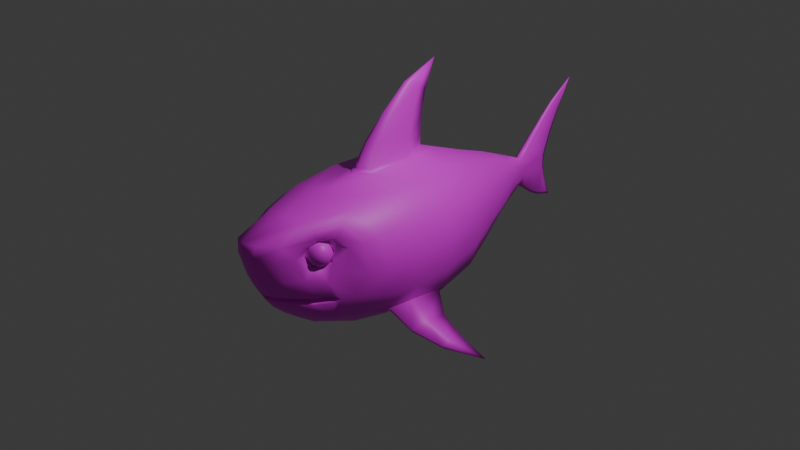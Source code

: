 # Source: shark_17_animation.blend  (saved by Blender 4.4.30; exported with 4.5.12 LTS)
import bpy
from mathutils import Matrix  # noqa: F401  (used for matrix-valued properties, if any)

bpy.ops.wm.read_factory_settings(use_empty=True)
scene = bpy.context.scene
scene.name = 'Scene'

# ---- collections
col_collection = bpy.data.collections.new('Collection'); scene.collection.children.link(col_collection)

# ---- images (referenced by path relative to the original .blend; pixels are not part of the script)
import os
ASSET_DIR = os.environ.get("B2B_ASSET_DIR", "")  # directory of the original .blend (textures are referenced by path, not embedded)
HERE = os.path.dirname(os.path.abspath(__file__))  # packed textures are extracted next to this script under _unpacked/

def load_image(name, relpath, width, height, colorspace="sRGB"):
    """Load a texture the original file referenced (path relative to the .blend, or extracted next to this script)."""
    p = next((c for c in (os.path.join(HERE, relpath), os.path.join(ASSET_DIR, relpath)) if relpath and os.path.exists(c)), "")
    if p:
        img = bpy.data.images.load(p, check_existing=True)
        img.name = name
    else:  # same state as the original file: an image datablock whose file is absent (Cycles renders it pink)
        img = bpy.data.images.new(name, width, height)
        img.source = "FILE"
        img.filepath = "//" + (relpath or name)
    img.colorspace_settings.name = colorspace
    return img
img_shark_001 = load_image('Shark.001', 'Shark.002.png', 1024, 1024, 'sRGB')

# ---- materials (node trees are filled in below, after node groups)
mat_material_002 = bpy.data.materials.new('Material.002')
mat_material_003 = bpy.data.materials.new('Material.003')

# ---- material node trees
mat_material_002.use_nodes = True; mat_material_002.node_tree.nodes.clear()
_N = mat_material_002.node_tree.nodes; _L = mat_material_002.node_tree.links
n0 = _N.new('ShaderNodeOutputMaterial'); n0.name = 'Material Output'; n0.location = (315, 324)
n1 = _N.new('ShaderNodeTexImage'); n1.name = 'Image Texture'; n1.location = (-302, 380)
n1.image = img_shark_001
n2 = _N.new('ShaderNodeBsdfPrincipled'); n2.name = 'Principled BSDF'; n2.location = (25, 449)
_L.new(n1.outputs[0], n2.inputs[0])
_L.new(n2.outputs[0], n0.inputs[0])
n0.is_active_output = True
mat_material_003.use_nodes = True; mat_material_003.node_tree.nodes.clear()
_N = mat_material_003.node_tree.nodes; _L = mat_material_003.node_tree.links
n0 = _N.new('ShaderNodeBsdfPrincipled'); n0.name = 'Principled BSDF'; n0.location = (10, 300)
n1 = _N.new('ShaderNodeOutputMaterial'); n1.name = 'Material Output'; n1.location = (300, 300)
n2 = _N.new('ShaderNodeTexImage'); n2.name = 'Image Texture'; n2.location = (-314, 325)
n2.image = img_shark_001
_L.new(n0.outputs[0], n1.inputs[0])
_L.new(n2.outputs[0], n0.inputs[0])
n1.is_active_output = True

# ---- world
world_world = bpy.data.worlds.new('World'); scene.world = world_world
world_world.use_nodes = True; world_world.node_tree.nodes.clear()
_N = world_world.node_tree.nodes; _L = world_world.node_tree.links
n0 = _N.new('ShaderNodeOutputWorld'); n0.name = 'World Output'; n0.location = (300, 300)
n1 = _N.new('ShaderNodeBackground'); n1.name = 'Background'; n1.location = (10, 300)
n1.inputs[0].default_value = (0.05088, 0.05088, 0.05088, 1.0)
_L.new(n1.outputs[0], n0.inputs[0])
n0.is_active_output = True
world_world.color = (0.05088, 0.05088, 0.05088)
world_world.sun_shadow_jitter_overblur = 0.0

# ---- cameras
cam_camera = bpy.data.cameras.new('Camera')
cam_camera.clip_end = 100.0
cam_camera.ortho_scale = 7.314

# ---- lights
light_light = bpy.data.lights.new('Light', 'POINT')
light_light.energy = 1000.0
light_light.shadow_soft_size = 0.1

# ---- meshes
me_cube_001 = bpy.data.meshes.new('Cube.001')
me_cube_001.from_pydata([(0.04514, 1.801, 0.1142), (0.04837, 1.804, -0.1548), (0.3125, -1.433, 0.2998), (0.2559, -1.536, -0.3264), (0.0, 1.8, -0.1763), (0.0, -1.927, 0.4123), (0.0, -1.624, -0.373), (0.0, 1.8, 0.1454), (0.6605, 0.002534, 0.3583), (0.6528, 0.002529, -0.5266), (0.0, 0.00242, -0.776), (0.0, 0.4713, 1.605), (0.3613, -1.424, 0.1163), (0.0, -1.845, 0.004383), (0.6617, -0.4961, 0.3619), (0.0, -0.4885, -0.801), (0.02996, 0.116, 1.432), (1.104, -0.3867, -0.7733), (0.5624, 0.4695, -0.4747), (0.4219, 0.8496, -0.3692), (0.4284, 0.8497, 0.2644), (0.5577, 0.4695, 0.3128), (0.0, 0.8487, -0.5205), (0.0, 0.4687, -0.6556), (0.0, 0.8533, 0.5159), (0.0, 0.4686, 0.661), (0.1336, -1.599, -0.3609), (0.1273, -1.879, 0.3975), (0.4109, 0.004409, 0.6027), (0.3002, 0.002252, -0.7482), (0.118, -1.811, -0.001283), (0.4329, -0.4923, 0.5962), (0.2941, -0.4748, -0.787), (0.2169, 0.8482, -0.4968), (0.2741, 0.4691, -0.6299), (0.2371, 0.8539, 0.4371), (0.3265, 0.4709, 0.5474), (0.2639, 1.22, -0.2765), (0.138, 1.55, -0.2034), (0.1353, 1.55, 0.1481), (0.2738, 1.218, 0.1993), (0.0, 1.548, -0.2597), (0.0, 1.218, -0.3717), (0.0, 1.223, 0.387), (0.0, 1.553, 0.251), (0.08618, 1.549, -0.2416), (0.1433, 1.219, -0.3495), (0.08204, 1.551, 0.2022), (0.1474, 1.223, 0.3158), (0.3671, -1.242, 0.3148), (0.6323, -0.8414, 0.3329), (0.0, -0.8514, -0.7528), (0.0, -1.313, -0.5993), (0.0, -0.9896, 0.6389), (0.4403, -1.258, -0.442), (0.583, -0.8107, -0.5081), (0.4405, -1.244, 0.1345), (0.3922, -0.9777, 0.5546), (0.2522, -0.8384, -0.742), (0.1941, -1.299, -0.5838), (0.3076, -1.502, 0.3217), (0.3436, -1.491, -0.008027), (0.4488, -1.196, 0.3647), (0.5375, -1.158, 0.05135), (0.1111, -1.895, 0.2625), (0.291, -1.552, 0.2113), (0.0, -1.924, 0.2673), (0.308, -1.466, 0.2113), (0.4552, -1.325, -0.04034), (0.4041, -1.331, 0.08432), (0.5241, -1.122, 0.2642), (0.4278, -1.209, 0.235), (0.3418, -1.342, 0.3389), (0.3769, -1.341, 0.3792), (0.2149, -1.427, 0.5099), (0.0, -1.441, 0.5364), (0.257, -1.669, -0.00249), (0.2437, -1.672, 0.3526), (0.2334, -1.722, 0.2254), (0.597, -1.007, 0.3037), (0.3399, -1.396, 0.4457), (0.1614, -1.469, -0.4751), (0.4537, -1.128, 0.4598), (0.3564, -1.426, -0.3894), (0.5999, -1.093, -0.2334), (0.0, -1.496, -0.4897), (0.05456, 1.855, 0.02979), (0.05571, 1.856, -0.07033), (0.7564, 0.002554, 0.02983), (0.7309, 0.002555, -0.2791), (0.7663, -0.4819, 0.02418), (0.765, -0.4796, -0.2799), (0.4767, 0.8504, -0.1807), (0.476, 0.8504, 0.04238), (0.6325, 0.4696, -0.2322), (0.6252, 0.4696, 0.03838), (0.1711, 1.552, -0.08745), (0.1672, 1.553, 0.0358), (0.3276, 1.221, 0.03912), (0.3311, 1.221, -0.1259), (0.7261, -0.8124, 0.01066), (0.701, -0.8078, -0.2702), (0.6513, -0.9994, 0.008502), (0.0, -1.573, -0.245), (0.0, -1.275, -0.2457), (0.0, -1.245, -0.2266), (0.0, -1.441, -0.2459), (0.0, -1.593, -0.1964), (0.0, -1.29, -0.1959), (0.0, -1.449, -0.1958), (0.1277, -1.674, -0.2566), (0.1279, -1.669, -0.2442), (0.1249, -1.697, -0.1971), (0.1245, -1.718, -0.1848), (0.2685, -1.598, -0.1835), (0.2522, -1.593, -0.1964), (0.2503, -1.573, -0.245), (0.2656, -1.567, -0.258), (0.0, -1.71, -0.256), (0.0, -1.704, -0.2439), (0.0, -1.733, -0.1971), (0.0, -1.753, -0.1846), (0.4894, -1.293, -0.1826), (0.4757, -1.29, -0.1959), (0.4752, -1.275, -0.2457), (0.4881, -1.274, -0.2598), (0.4915, -1.245, -0.2266), (0.5188, -1.227, -0.2298), (0.3974, -1.44, -0.2596), (0.3849, -1.441, -0.2459), (0.3848, -1.449, -0.1958), (0.3975, -1.452, -0.1826), (0.0, 2.019, 0.3836), (0.03279, 2.039, 0.3679), (0.03437, 2.062, -0.3265), (0.0, 2.046, -0.3494), (0.0, 2.249, -0.07961), (0.0, 2.261, 0.07011), (0.02903, 2.19, 0.07059), (0.02771, 2.193, -0.07679), (0.0, 2.377, -0.4668), (0.0, 2.623, 0.8957), (0.006206, 2.58, 0.8404), (0.01333, 2.328, -0.4222), (0.04214, 2.019, -0.07346), (0.0, 1.894, 0.2512), (0.04215, 2.02, 0.04727), (0.0, 1.908, -0.249), (0.04213, 1.923, -0.233), (0.03977, 1.912, 0.2356), (0.02605, 2.18, 0.5149), (0.02138, 2.299, 0.3491), (0.0, 2.342, 0.3091), (0.0, 2.161, 0.5325), (0.0, 2.319, 0.6804), (0.01808, 2.338, 0.6672), (0.0, 2.455, 0.5596), (0.01469, 2.425, 0.5824), (0.02035, 2.254, -0.2648), (0.0, 2.298, -0.2598), (0.02481, 2.191, -0.3886), (0.0, 2.18, -0.416), (0.0, 0.3526, 1.298), (0.03936, 0.2241, 1.364), (0.0, 0.06704, 1.442), (0.05955, -0.1598, 1.164), (0.07389, 0.101, 1.104), (0.0, 0.2988, 1.045), (0.0, -0.2164, 1.194), (0.08615, -0.3674, 0.9236), (0.0, -0.4304, 0.9494), (0.1035, 0.009908, 0.8698), (0.0, 0.2893, 0.8228), (0.1438, -0.001231, 0.6878), (0.124, -0.000292, 0.7297), (0.0, 0.2895, 0.7314), (0.1736, -0.9804, 0.6131), (0.0, -0.6405, 0.6884), (0.0, -0.5589, 0.7281), (0.1121, -0.4744, 0.7175), (0.1319, -0.4856, 0.6772), (0.8575, -0.1957, -0.6773), (1.363, -0.1377, -0.9777), (0.8713, -0.4695, -0.6196), (1.1, -0.1966, -0.8142), (0.8485, -0.4342, -0.7352), (1.104, -0.3351, -0.8564), (0.5408, -0.4762, -0.6024), (0.5691, -0.4743, -0.5983), (0.6757, -0.4775, -0.4568), (0.6821, -0.477, -0.4764), (0.6629, -0.07667, -0.5346), (1.103, -0.464, -0.8122), (1.103, -0.4567, -0.8338), (0.8438, -0.625, -0.6795), (0.8398, -0.6199, -0.6993), (0.6018, -0.6915, -0.5311), (0.6177, -0.6913, -0.5141), (0.1782, -1.372, 0.165), (0.2198, -1.341, 0.09305), (0.2619, -1.178, 0.1829), (0.2714, -1.205, 0.1068), (0.1967, -1.278, 0.2616), (0.2159, -1.203, 0.2433), (0.254, -1.271, 0.06881), (0.1793, -1.348, 0.232), (-0.04514, 1.801, 0.1142), (-0.04837, 1.804, -0.1548), (-0.3125, -1.433, 0.2998), (-0.2559, -1.536, -0.3264), (-0.6605, 0.002534, 0.3583), (-0.6528, 0.002529, -0.5266), (-0.3613, -1.424, 0.1163), (-0.6617, -0.4961, 0.3619), (-0.02996, 0.116, 1.432), (-1.104, -0.3867, -0.7733), (-0.5624, 0.4695, -0.4747), (-0.4219, 0.8496, -0.3692), (-0.4284, 0.8497, 0.2644), (-0.5577, 0.4695, 0.3128), (-0.1336, -1.599, -0.3609), (-0.1273, -1.879, 0.3975), (-0.4109, 0.004409, 0.6027), (-0.3002, 0.002252, -0.7482), (-0.118, -1.811, -0.001283), (-0.4329, -0.4923, 0.5962), (-0.2941, -0.4748, -0.787), (-0.2169, 0.8482, -0.4968), (-0.2741, 0.4691, -0.6299), (-0.2371, 0.8539, 0.4371), (-0.3265, 0.4709, 0.5474), (-0.2639, 1.22, -0.2765), (-0.138, 1.55, -0.2034), (-0.1353, 1.55, 0.1481), (-0.2738, 1.218, 0.1993), (-0.08618, 1.549, -0.2416), (-0.1433, 1.219, -0.3495), (-0.08204, 1.551, 0.2022), (-0.1474, 1.223, 0.3158), (-0.3671, -1.242, 0.3148), (-0.6323, -0.8414, 0.3329), (-0.4403, -1.258, -0.442), (-0.583, -0.8107, -0.5081), (-0.4405, -1.244, 0.1345), (-0.3922, -0.9777, 0.5546), (-0.2522, -0.8384, -0.742), (-0.1941, -1.299, -0.5838), (-0.3076, -1.502, 0.3217), (-0.3436, -1.491, -0.008027), (-0.4488, -1.196, 0.3647), (-0.5375, -1.158, 0.05135), (-0.1111, -1.895, 0.2625), (-0.291, -1.552, 0.2113), (-0.308, -1.466, 0.2113), (-0.4552, -1.325, -0.04034), (-0.4041, -1.331, 0.08432), (-0.5241, -1.122, 0.2642), (-0.4278, -1.209, 0.235), (-0.3418, -1.342, 0.3389), (-0.3769, -1.341, 0.3792), (-0.2149, -1.427, 0.5099), (-0.257, -1.669, -0.00249), (-0.2437, -1.672, 0.3526), (-0.2334, -1.722, 0.2254), (-0.597, -1.007, 0.3037), (-0.3399, -1.396, 0.4457), (-0.1614, -1.469, -0.4751), (-0.4537, -1.128, 0.4598), (-0.3564, -1.426, -0.3894), (-0.5999, -1.093, -0.2334), (-0.05456, 1.855, 0.02979), (-0.05571, 1.856, -0.07033), (-0.7564, 0.002554, 0.02983), (-0.7309, 0.002555, -0.2791), (-0.7663, -0.4819, 0.02418), (-0.765, -0.4796, -0.2799), (-0.4767, 0.8504, -0.1807), (-0.476, 0.8504, 0.04238), (-0.6325, 0.4696, -0.2322), (-0.6252, 0.4696, 0.03838), (-0.1711, 1.552, -0.08745), (-0.1672, 1.553, 0.0358), (-0.3276, 1.221, 0.03912), (-0.3311, 1.221, -0.1259), (-0.7261, -0.8124, 0.01066), (-0.701, -0.8078, -0.2702), (-0.6513, -0.9994, 0.008502), (-0.1277, -1.674, -0.2566), (-0.1279, -1.669, -0.2442), (-0.1249, -1.697, -0.1971), (-0.1245, -1.718, -0.1848), (-0.2685, -1.598, -0.1835), (-0.2522, -1.593, -0.1964), (-0.2503, -1.573, -0.245), (-0.2656, -1.567, -0.258), (-0.4894, -1.293, -0.1826), (-0.4757, -1.29, -0.1959), (-0.4752, -1.275, -0.2457), (-0.4881, -1.274, -0.2598), (-0.4915, -1.245, -0.2266), (-0.5188, -1.227, -0.2298), (-0.3974, -1.44, -0.2596), (-0.3849, -1.441, -0.2459), (-0.3848, -1.449, -0.1958), (-0.3975, -1.452, -0.1826), (-0.03279, 2.039, 0.3679), (-0.03437, 2.062, -0.3265), (-0.02903, 2.19, 0.07059), (-0.02771, 2.193, -0.07679), (-0.006206, 2.58, 0.8404), (-0.01333, 2.328, -0.4222), (-0.04214, 2.019, -0.07346), (-0.04215, 2.02, 0.04727), (-0.04213, 1.923, -0.233), (-0.03977, 1.912, 0.2356), (-0.02605, 2.18, 0.5149), (-0.02138, 2.299, 0.3491), (-0.01808, 2.338, 0.6672), (-0.01469, 2.425, 0.5824), (-0.02035, 2.254, -0.2648), (-0.02481, 2.191, -0.3886), (-0.03936, 0.2241, 1.364), (-0.05955, -0.1598, 1.164), (-0.07389, 0.101, 1.104), (-0.08615, -0.3674, 0.9236), (-0.1035, 0.009908, 0.8698), (-0.1438, -0.001231, 0.6878), (-0.124, -0.000292, 0.7297), (-0.1736, -0.9804, 0.6131), (-0.1121, -0.4744, 0.7175), (-0.1319, -0.4856, 0.6772), (-0.8575, -0.1957, -0.6773), (-1.363, -0.1377, -0.9777), (-0.8713, -0.4695, -0.6196), (-1.1, -0.1966, -0.8142), (-0.8485, -0.4342, -0.7352), (-1.104, -0.3351, -0.8564), (-0.5408, -0.4762, -0.6024), (-0.5691, -0.4743, -0.5983), (-0.6757, -0.4775, -0.4568), (-0.6821, -0.477, -0.4764), (-0.6629, -0.07667, -0.5346), (-1.103, -0.464, -0.8122), (-1.103, -0.4567, -0.8338), (-0.8438, -0.625, -0.6795), (-0.8398, -0.6199, -0.6993), (-0.6018, -0.6915, -0.5311), (-0.6177, -0.6913, -0.5141), (-0.1782, -1.372, 0.165), (-0.2198, -1.341, 0.09305), (-0.2619, -1.178, 0.1829), (-0.2714, -1.205, 0.1068), (-0.1967, -1.278, 0.2616), (-0.2159, -1.203, 0.2433), (-0.254, -1.271, 0.06881), (-0.1793, -1.348, 0.232), (0.4501, -1.345, 0.173), (0.4407, -1.302, 0.1417), (0.4129, -1.26, 0.1208), (0.3708, -1.226, 0.1134), (0.4311, -1.378, 0.1565), (0.4055, -1.361, 0.1112), (0.3669, -1.338, 0.08097), (0.3211, -1.31, 0.07035), (0.4117, -1.41, 0.1713), (0.3697, -1.422, 0.1385), (0.3201, -1.417, 0.1167), (0.2704, -1.396, 0.109), (0.4033, -1.425, 0.2087), (0.3542, -1.448, 0.2076), (0.2999, -1.451, 0.207), (0.2485, -1.433, 0.2067), (0.4108, -1.412, 0.2468), (0.3681, -1.425, 0.2781), (0.318, -1.42, 0.299), (0.2681, -1.4, 0.3063), (0.4298, -1.38, 0.2633), (0.4033, -1.365, 0.3085), (0.364, -1.343, 0.3388), (0.3179, -1.316, 0.3494), (0.4492, -1.347, 0.2485), (0.4391, -1.305, 0.2812), (0.4108, -1.264, 0.3031), (0.3685, -1.23, 0.3108), (0.4396, -1.384, 0.2099), (0.4576, -1.333, 0.2111), (0.4546, -1.278, 0.2121), (0.431, -1.229, 0.2128), (0.3904, -1.193, 0.213), (-0.4501, -1.345, 0.173), (-0.4407, -1.302, 0.1417), (-0.4129, -1.26, 0.1208), (-0.3708, -1.226, 0.1134), (-0.4311, -1.378, 0.1565), (-0.4055, -1.361, 0.1112), (-0.3669, -1.338, 0.08097), (-0.3211, -1.31, 0.07035), (-0.4117, -1.41, 0.1713), (-0.3697, -1.422, 0.1385), (-0.3201, -1.417, 0.1167), (-0.2704, -1.396, 0.109), (-0.4033, -1.425, 0.2087), (-0.3542, -1.448, 0.2076), (-0.2999, -1.451, 0.207), (-0.2485, -1.433, 0.2067), (-0.4108, -1.412, 0.2468), (-0.3681, -1.425, 0.2781), (-0.318, -1.42, 0.299), (-0.2681, -1.4, 0.3063), (-0.4298, -1.38, 0.2633), (-0.4033, -1.365, 0.3085), (-0.364, -1.343, 0.3388), (-0.3179, -1.316, 0.3494), (-0.4492, -1.347, 0.2485), (-0.4391, -1.305, 0.2812), (-0.4108, -1.264, 0.3031), (-0.3685, -1.23, 0.3108), (-0.4396, -1.384, 0.2099), (-0.4576, -1.333, 0.2111), (-0.4546, -1.278, 0.2121), (-0.431, -1.229, 0.2128), (-0.3904, -1.193, 0.213)], [], [(90, 14, 50, 100), (14, 31, 57, 50), (30, 64, 66, 13), (178, 179, 169, 170), (179, 174, 171, 169), (55, 197, 190, 189), (34, 18, 9, 29), (88, 8, 14, 90), (121, 113, 30, 13), (188, 191, 181, 185), (18, 94, 89, 9), (174, 175, 172, 171), (123, 130, 109, 108), (95, 21, 8, 88), (32, 187, 55, 58), (59, 54, 83, 81), (46, 37, 19, 33), (0, 47, 39), (37, 99, 92, 19), (196, 188, 185, 195), (40, 98, 97, 39), (33, 19, 18, 34), (40, 48, 35, 20), (86, 87, 144, 146), (98, 40, 20, 93), (48, 43, 24, 35), (35, 24, 25, 36), (20, 35, 36, 21), (4, 1, 45, 41), (19, 92, 94, 18), (22, 33, 34, 23), (0, 7, 44, 47), (42, 46, 33, 22), (10, 29, 32, 15), (52, 59, 81, 85), (8, 28, 31, 14), (86, 0, 39, 97), (130, 115, 107, 109), (23, 34, 29, 10), (21, 36, 28, 8), (93, 20, 21, 95), (61, 65, 78, 76), (1, 87, 96, 38), (15, 32, 58, 51), (84, 54, 55, 101), (46, 42, 41, 45), (99, 37, 38, 96), (48, 40, 39, 47), (37, 46, 45, 38), (43, 48, 47, 44), (1, 38, 45), (57, 74, 80, 82), (84, 102, 63, 68), (59, 52, 51, 58), (54, 59, 58, 55), (12, 67, 65, 61), (49, 71, 70, 62), (2, 72, 73, 60), (56, 69, 68, 63), (64, 78, 77, 27), (66, 64, 27, 5), (65, 67, 2, 60), (68, 69, 12, 61), (70, 71, 56, 63), (73, 80, 77, 60), (74, 75, 5, 27), (73, 72, 49, 62), (176, 53, 75, 74), (62, 70, 79, 82), (124, 126, 105, 104), (115, 112, 120, 107), (126, 123, 108, 105), (76, 78, 64, 30), (77, 78, 65, 60), (54, 84, 127, 125), (82, 80, 73, 62), (82, 79, 50, 57), (77, 80, 74, 27), (85, 81, 26, 6), (81, 83, 3, 26), (116, 129, 106, 103), (79, 102, 100, 50), (26, 110, 118, 6), (129, 124, 104, 106), (70, 63, 102, 79), (95, 88, 89, 94), (88, 90, 91, 89), (93, 95, 94, 92), (87, 1, 148, 144), (97, 98, 99, 96), (86, 97, 96, 87), (98, 93, 92, 99), (101, 91, 90, 100), (100, 102, 84, 101), (7, 0, 149, 145), (3, 117, 110, 26), (83, 128, 117, 3), (54, 125, 128, 83), (113, 114, 76, 30), (76, 114, 131, 61), (61, 131, 122, 68), (68, 122, 127, 84), (127, 122, 123, 126), (125, 127, 126, 124), (113, 121, 120, 112), (118, 110, 111, 119), (131, 114, 115, 130), (117, 128, 129, 116), (122, 131, 130, 123), (128, 125, 124, 129), (114, 113, 112, 115), (110, 117, 116, 111), (111, 116, 103, 119), (136, 139, 158, 159), (137, 138, 139, 136), (139, 134, 160, 158), (1, 4, 147, 148), (138, 137, 152, 151), (0, 86, 146, 149), (134, 135, 161, 160), (133, 138, 151, 150), (132, 133, 150, 153), (144, 148, 134, 139), (148, 147, 135, 134), (145, 149, 133, 132), (149, 146, 138, 133), (146, 144, 139, 138), (150, 151, 157, 155), (153, 150, 155, 154), (151, 152, 156, 157), (154, 155, 142, 141), (157, 156, 141, 142), (155, 157, 142), (159, 158, 143, 140), (160, 161, 140, 143), (158, 160, 143), (180, 177, 53, 176), (31, 180, 176, 57), (36, 25, 173, 28), (163, 162, 11), (16, 163, 11), (164, 16, 11), (166, 167, 162, 163), (165, 166, 163, 16), (168, 165, 16, 164), (171, 172, 167, 166), (169, 171, 166, 165), (170, 169, 165, 168), (174, 179, 180, 173), (179, 178, 177, 180), (175, 174, 173, 25), (28, 173, 180, 31), (57, 176, 74), (184, 17, 182), (191, 190, 183, 181), (9, 89, 91, 189), (55, 189, 91, 101), (190, 197, 194, 183), (181, 183, 17, 184), (195, 185, 186, 193), (182, 193, 186), (185, 181, 184, 186), (186, 184, 182), (183, 194, 192, 17), (190, 191, 9, 189), (191, 188, 187, 9), (188, 196, 55, 187), (29, 9, 187, 32), (192, 193, 182), (196, 197, 55), (192, 194, 195, 193), (194, 197, 196, 195), (17, 192, 182), (72, 2, 205, 202), (71, 49, 203, 200), (49, 72, 202, 203), (2, 67, 198, 205), (67, 12, 199, 198), (12, 69, 204, 199), (69, 56, 201, 204), (56, 71, 200, 201), (274, 284, 240, 213), (213, 240, 244, 225), (224, 13, 66, 251), (178, 170, 324, 329), (329, 324, 325, 327), (242, 339, 340, 347), (228, 223, 211, 216), (272, 274, 213, 210), (121, 13, 224, 290), (338, 335, 331, 341), (216, 211, 273, 278), (327, 325, 172, 175), (296, 108, 109, 303), (279, 272, 210, 219), (226, 245, 242, 337), (246, 266, 268, 241), (236, 227, 217, 231), (206, 233, 237), (231, 217, 276, 283), (346, 345, 335, 338), (234, 233, 281, 282), (227, 228, 216, 217), (234, 218, 229, 238), (270, 312, 311, 271), (282, 277, 218, 234), (238, 229, 24, 43), (229, 230, 25, 24), (218, 219, 230, 229), (4, 41, 235, 207), (217, 216, 278, 276), (22, 23, 228, 227), (206, 237, 44, 7), (42, 22, 227, 236), (10, 15, 226, 223), (52, 85, 266, 246), (210, 213, 225, 222), (270, 281, 233, 206), (303, 109, 107, 292), (23, 10, 223, 228), (219, 210, 222, 230), (277, 279, 219, 218), (248, 261, 263, 252), (207, 232, 280, 271), (15, 51, 245, 226), (269, 285, 242, 241), (236, 235, 41, 42), (283, 280, 232, 231), (238, 237, 233, 234), (231, 232, 235, 236), (43, 44, 237, 238), (207, 235, 232), (244, 267, 265, 260), (269, 254, 250, 286), (246, 245, 51, 52), (241, 242, 245, 246), (212, 248, 252, 253), (239, 249, 256, 257), (208, 247, 259, 258), (243, 250, 254, 255), (251, 221, 262, 263), (66, 5, 221, 251), (252, 247, 208, 253), (254, 248, 212, 255), (256, 250, 243, 257), (259, 247, 262, 265), (260, 221, 5, 75), (259, 249, 239, 258), (328, 260, 75, 53), (249, 267, 264, 256), (297, 104, 105, 299), (292, 107, 120, 289), (299, 105, 108, 296), (261, 224, 251, 263), (262, 247, 252, 263), (241, 298, 300, 269), (267, 249, 259, 265), (267, 244, 240, 264), (262, 221, 260, 265), (85, 6, 220, 266), (266, 220, 209, 268), (293, 103, 106, 302), (264, 240, 284, 286), (220, 6, 118, 287), (302, 106, 104, 297), (256, 264, 286, 250), (279, 278, 273, 272), (272, 273, 275, 274), (277, 276, 278, 279), (271, 311, 313, 207), (281, 280, 283, 282), (270, 271, 280, 281), (282, 283, 276, 277), (285, 284, 274, 275), (284, 285, 269, 286), (7, 145, 314, 206), (209, 220, 287, 294), (268, 209, 294, 301), (241, 268, 301, 298), (290, 224, 261, 291), (261, 248, 304, 291), (248, 254, 295, 304), (254, 269, 300, 295), (300, 299, 296, 295), (298, 297, 299, 300), (290, 289, 120, 121), (118, 119, 288, 287), (304, 303, 292, 291), (294, 293, 302, 301), (295, 296, 303, 304), (301, 302, 297, 298), (291, 292, 289, 290), (287, 288, 293, 294), (288, 119, 103, 293), (136, 159, 319, 308), (137, 136, 308, 307), (308, 319, 320, 306), (207, 313, 147, 4), (307, 316, 152, 137), (206, 314, 312, 270), (306, 320, 161, 135), (305, 315, 316, 307), (132, 153, 315, 305), (311, 308, 306, 313), (313, 306, 135, 147), (145, 132, 305, 314), (314, 305, 307, 312), (312, 307, 308, 311), (315, 317, 318, 316), (153, 154, 317, 315), (316, 318, 156, 152), (154, 141, 309, 317), (318, 309, 141, 156), (317, 309, 318), (159, 140, 310, 319), (320, 310, 140, 161), (319, 310, 320), (330, 328, 53, 177), (225, 244, 328, 330), (230, 222, 326, 25), (321, 11, 162), (214, 11, 321), (164, 11, 214), (323, 321, 162, 167), (322, 214, 321, 323), (168, 164, 214, 322), (325, 323, 167, 172), (324, 322, 323, 325), (170, 168, 322, 324), (327, 326, 330, 329), (329, 330, 177, 178), (175, 25, 326, 327), (222, 225, 330, 326), (244, 260, 328), (334, 332, 215), (341, 331, 333, 340), (211, 339, 275, 273), (242, 285, 275, 339), (340, 333, 344, 347), (331, 334, 215, 333), (345, 343, 336, 335), (332, 336, 343), (335, 336, 334, 331), (336, 332, 334), (333, 215, 342, 344), (340, 339, 211, 341), (341, 211, 337, 338), (338, 337, 242, 346), (223, 226, 337, 211), (342, 332, 343), (346, 242, 347), (342, 343, 345, 344), (344, 345, 346, 347), (215, 332, 342), (258, 352, 355, 208), (257, 350, 353, 239), (239, 353, 352, 258), (208, 355, 348, 253), (253, 348, 349, 212), (212, 349, 354, 255), (255, 354, 351, 243), (243, 351, 350, 257), (388, 387, 358, 359), (386, 385, 356, 357), (387, 386, 357, 358), (385, 384, 356), (357, 356, 360, 361), (358, 357, 361, 362), (356, 384, 360), (359, 358, 362, 363), (362, 361, 365, 366), (360, 384, 364), (363, 362, 366, 367), (361, 360, 364, 365), (364, 384, 368), (367, 366, 370, 371), (365, 364, 368, 369), (366, 365, 369, 370), (371, 370, 374, 375), (369, 368, 372, 373), (370, 369, 373, 374), (368, 384, 372), (374, 373, 377, 378), (372, 384, 376), (375, 374, 378, 379), (373, 372, 376, 377), (378, 377, 381, 382), (376, 384, 380), (379, 378, 382, 383), (377, 376, 380, 381), (383, 382, 387, 388), (381, 380, 385, 386), (382, 381, 386, 387), (380, 384, 385), (421, 392, 391, 420), (419, 390, 389, 418), (420, 391, 390, 419), (418, 389, 417), (390, 394, 393, 389), (391, 395, 394, 390), (389, 393, 417), (392, 396, 395, 391), (395, 399, 398, 394), (393, 397, 417), (396, 400, 399, 395), (394, 398, 397, 393), (397, 401, 417), (400, 404, 403, 399), (398, 402, 401, 397), (399, 403, 402, 398), (404, 408, 407, 403), (402, 406, 405, 401), (403, 407, 406, 402), (401, 405, 417), (407, 411, 410, 406), (405, 409, 417), (408, 412, 411, 407), (406, 410, 409, 405), (411, 415, 414, 410), (409, 413, 417), (412, 416, 415, 411), (410, 414, 413, 409), (416, 421, 420, 415), (414, 419, 418, 413), (415, 420, 419, 414), (413, 418, 417)])
me_cube_001.polygons.foreach_set('use_smooth', [True] * 426)
me_cube_001.polygons.foreach_set('material_index', [0, 0, 0, 0, 0, 0, 0, 0, 0, 0, 0, 0, 0, 0, 0, 0, 0, 0, 0, 0, 0, 0, 0, 0, 0, 0, 0, 0, 0, 0, 0, 0, 0, 0, 0, 0, 0, 0, 0, 0, 0, 0, 0, 0, 0, 0, 0, 0, 0, 0, 0, 0, 0, 0, 0, 0, 0, 0, 0, 0, 0, 0, 0, 0, 0, 0, 0, 0, 0, 0, 0, 0, 0, 0, 0, 0, 0, 0, 0, 0, 0, 0, 0, 0, 0, 0, 0, 0, 0, 0, 0, 0, 0, 0, 0, 0, 0, 0, 0, 0, 0, 0, 0, 0, 0, 0, 0, 0, 0, 0, 0, 0, 0, 0, 0, 0, 0, 0, 0, 0, 0, 0, 0, 0, 0, 0, 0, 0, 0, 0, 0, 0, 0, 0, 0, 0, 0, 0, 0, 0, 0, 0, 0, 0, 0, 0, 0, 0, 0, 0, 0, 0, 0, 0, 0, 0, 0, 0, 0, 0, 0, 0, 0, 0, 0, 0, 0, 0, 0, 0, 0, 0, 0, 0, 0, 0, 0, 0, 0, 0, 0, 0, 0, 0, 0, 0, 0, 0, 0, 0, 0, 0, 0, 0, 0, 0, 0, 0, 0, 0, 0, 0, 0, 0, 0, 0, 0, 0, 0, 0, 0, 0, 0, 0, 0, 0, 0, 0, 0, 0, 0, 0, 0, 0, 0, 0, 0, 0, 0, 0, 0, 0, 0, 0, 0, 0, 0, 0, 0, 0, 0, 0, 0, 0, 0, 0, 0, 0, 0, 0, 0, 0, 0, 0, 0, 0, 0, 0, 0, 0, 0, 0, 0, 0, 0, 0, 0, 0, 0, 0, 0, 0, 0, 0, 0, 0, 0, 0, 0, 0, 0, 0, 0, 0, 0, 0, 0, 0, 0, 0, 0, 0, 0, 0, 0, 0, 0, 0, 0, 0, 0, 0, 0, 0, 0, 0, 0, 0, 0, 0, 0, 0, 0, 0, 0, 0, 0, 0, 0, 0, 0, 0, 0, 0, 0, 0, 0, 0, 0, 0, 0, 0, 0, 0, 0, 0, 0, 0, 0, 0, 0, 0, 0, 0, 0, 0, 0, 0, 0, 0, 0, 0, 0, 0, 0, 0, 0, 0, 0, 0, 0, 0, 1, 1, 1, 1, 1, 1, 1, 1, 1, 1, 1, 1, 1, 1, 1, 1, 1, 1, 1, 1, 1, 1, 1, 1, 1, 1, 1, 1, 1, 1, 1, 1, 1, 1, 1, 1, 1, 1, 1, 1, 1, 1, 1, 1, 1, 1, 1, 1, 1, 1, 1, 1, 1, 1, 1, 1, 1, 1, 1, 1, 1, 1, 1, 1])
_uv = me_cube_001.uv_layers.new(name='UVMap')
_uv.uv.foreach_set('vector', [0.3266, 0.7642, 0.3193, 0.8269, 0.2559, 0.8184, 0.2677, 0.7581, 0.3193, 0.8269, 0.3142, 0.8899, 0.2177, 0.8747, 0.2559, 0.8184, 0.02826, 0.7642, 0.02341, 0.8209, -0.000859, 0.8264, 0.0008671, 0.7645, 0.03427, 0.3464, 0.05945, 0.3323, 0.08586, 0.3721, 0.06819, 0.3849, 0.05945, 0.3323, 0.1579, 0.3267, 0.1615, 0.3559, 0.08586, 0.3721, 0.2708, 0.6578, 0.2938, 0.6609, 0.3325, 0.6742, 0.3318, 0.6779, 0.5208, 0.6169, 0.5023, 0.6778, 0.4155, 0.6682, 0.4277, 0.5899, 0.4109, 0.7687, 0.4098, 0.83, 0.3193, 0.8269, 0.3266, 0.7642, 0.01108, 0.7171, 0.03953, 0.7214, 0.02826, 0.7642, 0.0008671, 0.7645, 0.3766, 0.4827, 0.2879, 0.4959, 0.2996, 0.4387, 0.3482, 0.4242, 0.5023, 0.6778, 0.4991, 0.7244, 0.4132, 0.7141, 0.4155, 0.6682, 0.1579, 0.3267, 0.2225, 0.3284, 0.2222, 0.3467, 0.1615, 0.3559, 0.5904, 0.4531, 0.5583, 0.4348, 0.5583, 0.3572, 0.5904, 0.3572, 0.4984, 0.7748, 0.4989, 0.8284, 0.4098, 0.83, 0.4109, 0.7687, 0.3337, 0.5779, 0.3335, 0.6365, 0.2708, 0.6578, 0.2593, 0.5786, 0.1605, 0.5995, 0.1784, 0.6547, 0.1408, 0.6532, 0.1202, 0.6138, 0.6798, 0.6822, 0.6682, 0.7109, 0.5824, 0.694, 0.5994, 0.647, 0.8125, 0.81, 0.7485, 0.8286, 0.7448, 0.8118, 0.6682, 0.7109, 0.6622, 0.746, 0.5789, 0.7337, 0.5824, 0.694, 0.4241, 0.4611, 0.3766, 0.4827, 0.3482, 0.4242, 0.3831, 0.419, 0.6634, 0.8179, 0.6615, 0.7816, 0.7445, 0.7851, 0.7448, 0.8118, 0.5994, 0.647, 0.5824, 0.694, 0.5023, 0.6778, 0.5208, 0.6169, 0.6634, 0.8179, 0.6732, 0.854, 0.5904, 0.8767, 0.5785, 0.8248, 0.8249, 0.7875, 0.8261, 0.7621, 0.8661, 0.764, 0.8654, 0.792, 0.6615, 0.7816, 0.6634, 0.8179, 0.5785, 0.8248, 0.5779, 0.7788, 0.6732, 0.854, 0.6852, 0.8882, 0.6081, 0.9278, 0.5904, 0.8767, 0.5904, 0.8767, 0.6081, 0.9278, 0.5245, 0.9633, 0.5078, 0.8928, 0.5785, 0.8248, 0.5904, 0.8767, 0.5078, 0.8928, 0.4989, 0.8284, 0.8163, 0.7256, 0.8157, 0.7388, 0.7523, 0.7148, 0.7614, 0.6964, 0.5824, 0.694, 0.5789, 0.7337, 0.4991, 0.7244, 0.5023, 0.6778, 0.6223, 0.6057, 0.5994, 0.647, 0.5208, 0.6169, 0.5437, 0.5624, 0.8125, 0.81, 0.8118, 0.8239, 0.7549, 0.8496, 0.7485, 0.8286, 0.6959, 0.6543, 0.6798, 0.6822, 0.5994, 0.647, 0.6223, 0.6057, 0.4413, 0.525, 0.4277, 0.5899, 0.3337, 0.5779, 0.3291, 0.5144, 0.1413, 0.5613, 0.1605, 0.5995, 0.1202, 0.6138, 0.09816, 0.5849, 0.4098, 0.83, 0.4128, 0.8964, 0.3142, 0.8899, 0.3193, 0.8269, 0.8249, 0.7875, 0.8125, 0.81, 0.7448, 0.8118, 0.7445, 0.7851, 0.5583, 0.4348, 0.5293, 0.4081, 0.5293, 0.3572, 0.5583, 0.3572, 0.5437, 0.5624, 0.5208, 0.6169, 0.4277, 0.5899, 0.4413, 0.525, 0.4989, 0.8284, 0.5078, 0.8928, 0.4128, 0.8964, 0.4098, 0.83, 0.5779, 0.7788, 0.5785, 0.8248, 0.4989, 0.8284, 0.4984, 0.7748, 0.1119, 0.7547, 0.09987, 0.8022, 0.06345, 0.8079, 0.07043, 0.7599, 0.8157, 0.7388, 0.8261, 0.7621, 0.7451, 0.7558, 0.7477, 0.7285, 0.3291, 0.5144, 0.3337, 0.5779, 0.2593, 0.5786, 0.2451, 0.5255, 0.2128, 0.707, 0.1784, 0.6547, 0.2708, 0.6578, 0.2709, 0.7072, 0.6798, 0.6822, 0.6959, 0.6543, 0.7614, 0.6964, 0.7523, 0.7148, 0.6622, 0.746, 0.6682, 0.7109, 0.7477, 0.7285, 0.7451, 0.7558, 0.6732, 0.854, 0.6634, 0.8179, 0.7448, 0.8118, 0.7485, 0.8286, 0.6682, 0.7109, 0.6798, 0.6822, 0.7523, 0.7148, 0.7477, 0.7285, 0.6852, 0.8882, 0.6732, 0.854, 0.7485, 0.8286, 0.7549, 0.8496, 0.8157, 0.7388, 0.7477, 0.7285, 0.7523, 0.7148, 0.2177, 0.8747, 0.1197, 0.8734, 0.135, 0.848, 0.1927, 0.8467, 0.2128, 0.707, 0.2304, 0.7558, 0.1925, 0.7638, 0.1534, 0.7446, 0.1605, 0.5995, 0.1413, 0.5613, 0.2451, 0.5255, 0.2593, 0.5786, 0.1784, 0.6547, 0.1605, 0.5995, 0.2593, 0.5786, 0.2708, 0.6578, 0.1278, 0.7792, 0.1178, 0.801, 0.09987, 0.8022, 0.1119, 0.7547, 0.1611, 0.8176, 0.1727, 0.8022, 0.1979, 0.8061, 0.1786, 0.8282, 0.1255, 0.8189, 0.1439, 0.8248, 0.1466, 0.8342, 0.1122, 0.8245, 0.1682, 0.7823, 0.1485, 0.7717, 0.1534, 0.7446, 0.1925, 0.7638, 0.02341, 0.8209, 0.06345, 0.8079, 0.07571, 0.8328, 0.03237, 0.8445, -0.000859, 0.8264, 0.02341, 0.8209, 0.03237, 0.8445, 0.008357, 0.8582, 0.09987, 0.8022, 0.1178, 0.801, 0.1255, 0.8189, 0.1122, 0.8245, 0.1534, 0.7446, 0.1485, 0.7717, 0.1278, 0.7792, 0.1119, 0.7547, 0.1979, 0.8061, 0.1727, 0.8022, 0.1682, 0.7823, 0.1925, 0.7638, 0.1466, 0.8342, 0.135, 0.848, 0.07571, 0.8328, 0.1122, 0.8245, 0.1197, 0.8734, 0.09611, 0.9152, 0.008357, 0.8582, 0.03237, 0.8445, 0.1466, 0.8342, 0.1439, 0.8248, 0.1611, 0.8176, 0.1786, 0.8282, 0.2045, 0.9195, 0.1912, 0.9551, 0.09611, 0.9152, 0.1197, 0.8734, 0.1786, 0.8282, 0.1979, 0.8061, 0.2243, 0.8121, 0.1927, 0.8467, 0.6087, 0.453, 0.6015, 0.4563, 0.6015, 0.3572, 0.6087, 0.3572, 0.5293, 0.4081, 0.5083, 0.3824, 0.5012, 0.3572, 0.5293, 0.3572, 0.6015, 0.4563, 0.5904, 0.4531, 0.5904, 0.3572, 0.6015, 0.3572, 0.07043, 0.7599, 0.06345, 0.8079, 0.02341, 0.8209, 0.02826, 0.7642, 0.07571, 0.8328, 0.06345, 0.8079, 0.09987, 0.8022, 0.1122, 0.8245, 0.1784, 0.6547, 0.2128, 0.707, 0.1802, 0.7039, 0.1699, 0.6936, 0.1927, 0.8467, 0.135, 0.848, 0.1466, 0.8342, 0.1786, 0.8282, 0.1927, 0.8467, 0.2243, 0.8121, 0.2559, 0.8184, 0.2177, 0.8747, 0.07571, 0.8328, 0.135, 0.848, 0.1197, 0.8734, 0.03237, 0.8445, 0.09816, 0.5849, 0.1202, 0.6138, 0.08709, 0.6304, 0.06621, 0.6088, 0.1202, 0.6138, 0.1408, 0.6532, 0.1082, 0.6513, 0.08709, 0.6304, 0.6689, 0.4077, 0.6423, 0.4348, 0.6423, 0.3572, 0.6689, 0.3572, 0.2243, 0.8121, 0.2304, 0.7558, 0.2677, 0.7581, 0.2559, 0.8184, 0.08709, 0.6304, 0.06658, 0.6475, 0.04299, 0.6327, 0.06621, 0.6088, 0.6423, 0.4348, 0.6087, 0.453, 0.6087, 0.3572, 0.6423, 0.3572, 0.1979, 0.8061, 0.1925, 0.7638, 0.2304, 0.7558, 0.2243, 0.8121, 0.4984, 0.7748, 0.4109, 0.7687, 0.4132, 0.7141, 0.4991, 0.7244, 0.4109, 0.7687, 0.3266, 0.7642, 0.3298, 0.7119, 0.4132, 0.7141, 0.5779, 0.7788, 0.4984, 0.7748, 0.4991, 0.7244, 0.5789, 0.7337, 0.8261, 0.7621, 0.8157, 0.7388, 0.848, 0.7256, 0.8661, 0.764, 0.7445, 0.7851, 0.6615, 0.7816, 0.6622, 0.746, 0.7451, 0.7558, 0.8249, 0.7875, 0.7445, 0.7851, 0.7451, 0.7558, 0.8261, 0.7621, 0.6615, 0.7816, 0.5779, 0.7788, 0.5789, 0.7337, 0.6622, 0.746, 0.2709, 0.7072, 0.3298, 0.7119, 0.3266, 0.7642, 0.2677, 0.7581, 0.2677, 0.7581, 0.2304, 0.7558, 0.2128, 0.707, 0.2709, 0.7072, 0.8118, 0.8239, 0.8125, 0.81, 0.8426, 0.8357, 0.8357, 0.8434, 0.1082, 0.6513, 0.09899, 0.6641, 0.06658, 0.6475, 0.08709, 0.6304, 0.1408, 0.6532, 0.1332, 0.6788, 0.09899, 0.6641, 0.1082, 0.6513, 0.1784, 0.6547, 0.1699, 0.6936, 0.1332, 0.6788, 0.1408, 0.6532, 0.03953, 0.7214, 0.08098, 0.7191, 0.07043, 0.7599, 0.02826, 0.7642, 0.07043, 0.7599, 0.08098, 0.7191, 0.1233, 0.7165, 0.1119, 0.7547, 0.1119, 0.7547, 0.1233, 0.7165, 0.1634, 0.7144, 0.1534, 0.7446, 0.1534, 0.7446, 0.1634, 0.7144, 0.1802, 0.7039, 0.2128, 0.707, 0.1802, 0.7039, 0.1634, 0.7144, 0.1621, 0.7102, 0.1727, 0.703, 0.1699, 0.6936, 0.1802, 0.7039, 0.1727, 0.703, 0.1669, 0.6965, 0.03953, 0.7214, 0.01108, 0.7171, 0.01317, 0.712, 0.04195, 0.7167, 0.04299, 0.6327, 0.06658, 0.6475, 0.06565, 0.6502, 0.04169, 0.6353, 0.1233, 0.7165, 0.08098, 0.7191, 0.0789, 0.7149, 0.1219, 0.7127, 0.09899, 0.6641, 0.1332, 0.6788, 0.1302, 0.6813, 0.09474, 0.6654, 0.1634, 0.7144, 0.1233, 0.7165, 0.1219, 0.7127, 0.1621, 0.7102, 0.1332, 0.6788, 0.1699, 0.6936, 0.1669, 0.6965, 0.1302, 0.6813, 0.08098, 0.7191, 0.03953, 0.7214, 0.04195, 0.7167, 0.0789, 0.7149, 0.06658, 0.6475, 0.09899, 0.6641, 0.09474, 0.6654, 0.06565, 0.6502, 0.6882, 0.383, 0.6689, 0.4077, 0.6689, 0.3572, 0.6954, 0.3572, 0.9195, 0.7651, 0.9057, 0.765, 0.9214, 0.7246, 0.9317, 0.7263, 0.9211, 0.7978, 0.904, 0.7978, 0.9057, 0.765, 0.9195, 0.7651, 0.9057, 0.765, 0.8808, 0.7088, 0.9092, 0.6973, 0.9214, 0.7246, 0.8157, 0.7388, 0.8163, 0.7256, 0.8433, 0.7161, 0.848, 0.7256, 0.904, 0.7978, 0.9211, 0.7978, 0.9385, 0.8498, 0.9283, 0.8589, 0.8125, 0.81, 0.8249, 0.7875, 0.8654, 0.792, 0.8426, 0.8357, 0.8808, 0.7088, 0.8768, 0.7002, 0.9071, 0.6893, 0.9092, 0.6973, 0.8716, 0.8639, 0.904, 0.7978, 0.9283, 0.8589, 0.903, 0.8952, 0.865, 0.8701, 0.8716, 0.8639, 0.903, 0.8952, 0.8974, 0.9009, 0.8661, 0.764, 0.848, 0.7256, 0.8808, 0.7088, 0.9057, 0.765, 0.848, 0.7256, 0.8433, 0.7161, 0.8768, 0.7002, 0.8808, 0.7088, 0.8357, 0.8434, 0.8426, 0.8357, 0.8716, 0.8639, 0.865, 0.8701, 0.8426, 0.8357, 0.8654, 0.792, 0.904, 0.7978, 0.8716, 0.8639, 0.8654, 0.792, 0.8661, 0.764, 0.9057, 0.765, 0.904, 0.7978, 0.903, 0.8952, 0.9283, 0.8589, 0.9561, 0.9093, 0.9375, 0.9277, 0.8974, 0.9009, 0.903, 0.8952, 0.9375, 0.9277, 0.9326, 0.9318, 0.9283, 0.8589, 0.9385, 0.8498, 0.9632, 0.9041, 0.9561, 0.9093, 0.9326, 0.9318, 0.9375, 0.9277, 0.9893, 0.9649, 0.9986, 0.9768, 0.9561, 0.9093, 0.9632, 0.9041, 0.9986, 0.9768, 0.9893, 0.9649, 0.9375, 0.9277, 0.9561, 0.9093, 0.9893, 0.9649, 0.9317, 0.7263, 0.9214, 0.7246, 0.9387, 0.6915, 0.95, 0.6824, 0.9092, 0.6973, 0.9071, 0.6893, 0.95, 0.6824, 0.9387, 0.6915, 0.9214, 0.7246, 0.9092, 0.6973, 0.9387, 0.6915, 0.3081, 0.9563, 0.2673, 0.9768, 0.1912, 0.9551, 0.2045, 0.9195, 0.3142, 0.8899, 0.3081, 0.9563, 0.2045, 0.9195, 0.2177, 0.8747, 0.5078, 0.8928, 0.5245, 0.9633, 0.4164, 0.9551, 0.4128, 0.8964, 0.2076, 0.4553, 0.2345, 0.4422, 0.2567, 0.504, 0.1866, 0.4689, 0.2076, 0.4553, 0.2567, 0.504, 0.176, 0.4735, 0.1866, 0.4689, 0.2567, 0.504, 0.1817, 0.4034, 0.2241, 0.3915, 0.2345, 0.4422, 0.2076, 0.4553, 0.1297, 0.4178, 0.1817, 0.4034, 0.2076, 0.4553, 0.1866, 0.4689, 0.1159, 0.4285, 0.1297, 0.4178, 0.1866, 0.4689, 0.176, 0.4735, 0.1615, 0.3559, 0.2222, 0.3467, 0.2241, 0.3915, 0.1817, 0.4034, 0.08586, 0.3721, 0.1615, 0.3559, 0.1817, 0.4034, 0.1297, 0.4178, 0.06819, 0.3849, 0.08586, 0.3721, 0.1297, 0.4178, 0.1159, 0.4285, 0.1579, 0.3267, 0.05945, 0.3323, 0.0569, 0.3232, 0.1566, 0.3173, 0.05945, 0.3323, 0.03427, 0.3464, 0.018, 0.3377, 0.0569, 0.3232, 0.2225, 0.3284, 0.1579, 0.3267, 0.1566, 0.3173, 0.2567, 0.3092, 0.4128, 0.8964, 0.4164, 0.9551, 0.3081, 0.9563, 0.3142, 0.8899, 0.2177, 0.8747, 0.2045, 0.9195, 0.1197, 0.8734, 0.3538, 0.323, 0.3547, 0.3607, 0.2879, 0.3129, 0.4711, 0.326, 0.4457, 0.4099, 0.4006, 0.3891, 0.4133, 0.3325, 0.4155, 0.6682, 0.4132, 0.7141, 0.3298, 0.7119, 0.3318, 0.6779, 0.2708, 0.6578, 0.3318, 0.6779, 0.3298, 0.7119, 0.2709, 0.7072, 0.4457, 0.4099, 0.427, 0.4574, 0.3867, 0.4176, 0.4006, 0.3891, 0.4133, 0.3325, 0.4006, 0.3891, 0.3547, 0.3607, 0.3538, 0.323, 0.3831, 0.419, 0.3482, 0.4242, 0.3224, 0.3738, 0.3445, 0.3756, 0.2879, 0.3129, 0.3445, 0.3756, 0.3224, 0.3738, 0.3482, 0.4242, 0.2996, 0.4387, 0.2939, 0.3792, 0.3224, 0.3738, 0.3224, 0.3738, 0.2939, 0.3792, 0.2879, 0.3129, 0.4006, 0.3891, 0.3867, 0.4176, 0.3486, 0.3748, 0.3547, 0.3607, 0.3325, 0.6742, 0.3994, 0.6668, 0.4155, 0.6682, 0.3318, 0.6779, 0.3994, 0.6668, 0.334, 0.6421, 0.3335, 0.6365, 0.4155, 0.6682, 0.334, 0.6421, 0.2938, 0.6566, 0.2708, 0.6578, 0.3335, 0.6365, 0.4277, 0.5899, 0.4155, 0.6682, 0.3335, 0.6365, 0.3337, 0.5779, 0.3486, 0.3748, 0.3445, 0.3756, 0.2879, 0.3129, 0.2938, 0.6566, 0.2938, 0.6609, 0.2708, 0.6578, 0.3486, 0.3748, 0.3867, 0.4176, 0.3831, 0.419, 0.3445, 0.3756, 0.3867, 0.4176, 0.427, 0.4574, 0.4241, 0.4611, 0.3831, 0.419, 0.3547, 0.3607, 0.3486, 0.3748, 0.2879, 0.3129, 0.1439, 0.8248, 0.1255, 0.8189, 0.1408, 0.8035, 0.1453, 0.8046, 0.1727, 0.8022, 0.1611, 0.8176, 0.149, 0.8027, 0.1516, 0.7994, 0.1611, 0.8176, 0.1439, 0.8248, 0.1453, 0.8046, 0.149, 0.8027, 0.1255, 0.8189, 0.1178, 0.801, 0.1397, 0.7996, 0.1408, 0.8035, 0.1178, 0.801, 0.1278, 0.7792, 0.1414, 0.7945, 0.1397, 0.7996, 0.1278, 0.7792, 0.1485, 0.7717, 0.1462, 0.7933, 0.1414, 0.7945, 0.1485, 0.7717, 0.1682, 0.7823, 0.1503, 0.795, 0.1462, 0.7933, 0.1682, 0.7823, 0.1727, 0.8022, 0.1516, 0.7994, 0.1503, 0.795, 0.3266, 0.7642, 0.2677, 0.7581, 0.2559, 0.8184, 0.3193, 0.8269, 0.3193, 0.8269, 0.2559, 0.8184, 0.2177, 0.8747, 0.3142, 0.8899, 0.02826, 0.7642, 0.0008671, 0.7645, -0.000859, 0.8264, 0.02341, 0.8209, 0.03427, 0.3464, 0.06819, 0.3849, 0.08586, 0.3721, 0.05945, 0.3323, 0.05945, 0.3323, 0.08586, 0.3721, 0.1615, 0.3559, 0.1579, 0.3267, 0.2708, 0.6578, 0.3318, 0.6779, 0.3325, 0.6742, 0.2938, 0.6609, 0.5208, 0.6169, 0.4277, 0.5899, 0.4155, 0.6682, 0.5023, 0.6778, 0.4109, 0.7687, 0.3266, 0.7642, 0.3193, 0.8269, 0.4098, 0.83, 0.01108, 0.7171, 0.0008671, 0.7645, 0.02826, 0.7642, 0.03953, 0.7214, 0.3766, 0.4827, 0.3482, 0.4242, 0.2996, 0.4387, 0.2879, 0.4959, 0.5023, 0.6778, 0.4155, 0.6682, 0.4132, 0.7141, 0.4991, 0.7244, 0.1579, 0.3267, 0.1615, 0.3559, 0.2222, 0.3467, 0.2225, 0.3284, 0.5904, 0.4531, 0.5904, 0.3572, 0.5583, 0.3572, 0.5583, 0.4348, 0.4984, 0.7748, 0.4109, 0.7687, 0.4098, 0.83, 0.4989, 0.8284, 0.3337, 0.5779, 0.2593, 0.5786, 0.2708, 0.6578, 0.3335, 0.6365, 0.1605, 0.5995, 0.1202, 0.6138, 0.1408, 0.6532, 0.1784, 0.6547, 0.6798, 0.6822, 0.5994, 0.647, 0.5824, 0.694, 0.6682, 0.7109, 0.8125, 0.81, 0.7448, 0.8118, 0.7485, 0.8286, 0.6682, 0.7109, 0.5824, 0.694, 0.5789, 0.7337, 0.6622, 0.746, 0.4241, 0.4611, 0.3831, 0.419, 0.3482, 0.4242, 0.3766, 0.4827, 0.6634, 0.8179, 0.7448, 0.8118, 0.7445, 0.7851, 0.6615, 0.7816, 0.5994, 0.647, 0.5208, 0.6169, 0.5023, 0.6778, 0.5824, 0.694, 0.6634, 0.8179, 0.5785, 0.8248, 0.5904, 0.8767, 0.6732, 0.854, 0.8249, 0.7875, 0.8654, 0.792, 0.8661, 0.764, 0.8261, 0.7621, 0.6615, 0.7816, 0.5779, 0.7788, 0.5785, 0.8248, 0.6634, 0.8179, 0.6732, 0.854, 0.5904, 0.8767, 0.6081, 0.9278, 0.6852, 0.8882, 0.5904, 0.8767, 0.5078, 0.8928, 0.5245, 0.9633, 0.6081, 0.9278, 0.5785, 0.8248, 0.4989, 0.8284, 0.5078, 0.8928, 0.5904, 0.8767, 0.8163, 0.7256, 0.7614, 0.6964, 0.7523, 0.7148, 0.8157, 0.7388, 0.5824, 0.694, 0.5023, 0.6778, 0.4991, 0.7244, 0.5789, 0.7337, 0.6223, 0.6057, 0.5437, 0.5624, 0.5208, 0.6169, 0.5994, 0.647, 0.8125, 0.81, 0.7485, 0.8286, 0.7549, 0.8496, 0.8118, 0.8239, 0.6959, 0.6543, 0.6223, 0.6057, 0.5994, 0.647, 0.6798, 0.6822, 0.4413, 0.525, 0.3291, 0.5144, 0.3337, 0.5779, 0.4277, 0.5899, 0.1413, 0.5613, 0.09816, 0.5849, 0.1202, 0.6138, 0.1605, 0.5995, 0.4098, 0.83, 0.3193, 0.8269, 0.3142, 0.8899, 0.4128, 0.8964, 0.8249, 0.7875, 0.7445, 0.7851, 0.7448, 0.8118, 0.8125, 0.81, 0.5583, 0.4348, 0.5583, 0.3572, 0.5293, 0.3572, 0.5293, 0.4081, 0.5437, 0.5624, 0.4413, 0.525, 0.4277, 0.5899, 0.5208, 0.6169, 0.4989, 0.8284, 0.4098, 0.83, 0.4128, 0.8964, 0.5078, 0.8928, 0.5779, 0.7788, 0.4984, 0.7748, 0.4989, 0.8284, 0.5785, 0.8248, 0.1119, 0.7547, 0.07043, 0.7599, 0.06345, 0.8079, 0.09987, 0.8022, 0.8157, 0.7388, 0.7477, 0.7285, 0.7451, 0.7558, 0.8261, 0.7621, 0.3291, 0.5144, 0.2451, 0.5255, 0.2593, 0.5786, 0.3337, 0.5779, 0.2128, 0.707, 0.2709, 0.7072, 0.2708, 0.6578, 0.1784, 0.6547, 0.6798, 0.6822, 0.7523, 0.7148, 0.7614, 0.6964, 0.6959, 0.6543, 0.6622, 0.746, 0.7451, 0.7558, 0.7477, 0.7285, 0.6682, 0.7109, 0.6732, 0.854, 0.7485, 0.8286, 0.7448, 0.8118, 0.6634, 0.8179, 0.6682, 0.7109, 0.7477, 0.7285, 0.7523, 0.7148, 0.6798, 0.6822, 0.6852, 0.8882, 0.7549, 0.8496, 0.7485, 0.8286, 0.6732, 0.854, 0.8157, 0.7388, 0.7523, 0.7148, 0.7477, 0.7285, 0.2177, 0.8747, 0.1927, 0.8467, 0.135, 0.848, 0.1197, 0.8734, 0.2128, 0.707, 0.1534, 0.7446, 0.1925, 0.7638, 0.2304, 0.7558, 0.1605, 0.5995, 0.2593, 0.5786, 0.2451, 0.5255, 0.1413, 0.5613, 0.1784, 0.6547, 0.2708, 0.6578, 0.2593, 0.5786, 0.1605, 0.5995, 0.1278, 0.7792, 0.1119, 0.7547, 0.09987, 0.8022, 0.1178, 0.801, 0.1611, 0.8176, 0.1786, 0.8282, 0.1979, 0.8061, 0.1727, 0.8022, 0.1255, 0.8189, 0.1122, 0.8245, 0.1466, 0.8342, 0.1439, 0.8248, 0.1682, 0.7823, 0.1925, 0.7638, 0.1534, 0.7446, 0.1485, 0.7717, 0.02341, 0.8209, 0.03237, 0.8445, 0.07571, 0.8328, 0.06345, 0.8079, -0.000859, 0.8264, 0.008357, 0.8582, 0.03237, 0.8445, 0.02341, 0.8209, 0.09987, 0.8022, 0.1122, 0.8245, 0.1255, 0.8189, 0.1178, 0.801, 0.1534, 0.7446, 0.1119, 0.7547, 0.1278, 0.7792, 0.1485, 0.7717, 0.1979, 0.8061, 0.1925, 0.7638, 0.1682, 0.7823, 0.1727, 0.8022, 0.1466, 0.8342, 0.1122, 0.8245, 0.07571, 0.8328, 0.135, 0.848, 0.1197, 0.8734, 0.03237, 0.8445, 0.008357, 0.8582, 0.09611, 0.9152, 0.1466, 0.8342, 0.1786, 0.8282, 0.1611, 0.8176, 0.1439, 0.8248, 0.2045, 0.9195, 0.1197, 0.8734, 0.09611, 0.9152, 0.1912, 0.9551, 0.1786, 0.8282, 0.1927, 0.8467, 0.2243, 0.8121, 0.1979, 0.8061, 0.6087, 0.453, 0.6087, 0.3572, 0.6015, 0.3572, 0.6015, 0.4563, 0.5293, 0.4081, 0.5293, 0.3572, 0.5012, 0.3572, 0.5083, 0.3824, 0.6015, 0.4563, 0.6015, 0.3572, 0.5904, 0.3572, 0.5904, 0.4531, 0.07043, 0.7599, 0.02826, 0.7642, 0.02341, 0.8209, 0.06345, 0.8079, 0.07571, 0.8328, 0.1122, 0.8245, 0.09987, 0.8022, 0.06345, 0.8079, 0.1784, 0.6547, 0.1699, 0.6936, 0.1802, 0.7039, 0.2128, 0.707, 0.1927, 0.8467, 0.1786, 0.8282, 0.1466, 0.8342, 0.135, 0.848, 0.1927, 0.8467, 0.2177, 0.8747, 0.2559, 0.8184, 0.2243, 0.8121, 0.07571, 0.8328, 0.03237, 0.8445, 0.1197, 0.8734, 0.135, 0.848, 0.09816, 0.5849, 0.06621, 0.6088, 0.08709, 0.6304, 0.1202, 0.6138, 0.1202, 0.6138, 0.08709, 0.6304, 0.1082, 0.6513, 0.1408, 0.6532, 0.6689, 0.4077, 0.6689, 0.3572, 0.6423, 0.3572, 0.6423, 0.4348, 0.2243, 0.8121, 0.2559, 0.8184, 0.2677, 0.7581, 0.2304, 0.7558, 0.08709, 0.6304, 0.06621, 0.6088, 0.04299, 0.6327, 0.06658, 0.6475, 0.6423, 0.4348, 0.6423, 0.3572, 0.6087, 0.3572, 0.6087, 0.453, 0.1979, 0.8061, 0.2243, 0.8121, 0.2304, 0.7558, 0.1925, 0.7638, 0.4984, 0.7748, 0.4991, 0.7244, 0.4132, 0.7141, 0.4109, 0.7687, 0.4109, 0.7687, 0.4132, 0.7141, 0.3298, 0.7119, 0.3266, 0.7642, 0.5779, 0.7788, 0.5789, 0.7337, 0.4991, 0.7244, 0.4984, 0.7748, 0.8261, 0.7621, 0.8661, 0.764, 0.848, 0.7256, 0.8157, 0.7388, 0.7445, 0.7851, 0.7451, 0.7558, 0.6622, 0.746, 0.6615, 0.7816, 0.8249, 0.7875, 0.8261, 0.7621, 0.7451, 0.7558, 0.7445, 0.7851, 0.6615, 0.7816, 0.6622, 0.746, 0.5789, 0.7337, 0.5779, 0.7788, 0.2709, 0.7072, 0.2677, 0.7581, 0.3266, 0.7642, 0.3298, 0.7119, 0.2677, 0.7581, 0.2709, 0.7072, 0.2128, 0.707, 0.2304, 0.7558, 0.8118, 0.8239, 0.8357, 0.8434, 0.8426, 0.8357, 0.8125, 0.81, 0.1082, 0.6513, 0.08709, 0.6304, 0.06658, 0.6475, 0.09899, 0.6641, 0.1408, 0.6532, 0.1082, 0.6513, 0.09899, 0.6641, 0.1332, 0.6788, 0.1784, 0.6547, 0.1408, 0.6532, 0.1332, 0.6788, 0.1699, 0.6936, 0.03953, 0.7214, 0.02826, 0.7642, 0.07043, 0.7599, 0.08098, 0.7191, 0.07043, 0.7599, 0.1119, 0.7547, 0.1233, 0.7165, 0.08098, 0.7191, 0.1119, 0.7547, 0.1534, 0.7446, 0.1634, 0.7144, 0.1233, 0.7165, 0.1534, 0.7446, 0.2128, 0.707, 0.1802, 0.7039, 0.1634, 0.7144, 0.1802, 0.7039, 0.1727, 0.703, 0.1621, 0.7102, 0.1634, 0.7144, 0.1699, 0.6936, 0.1669, 0.6965, 0.1727, 0.703, 0.1802, 0.7039, 0.03953, 0.7214, 0.04195, 0.7167, 0.01317, 0.712, 0.01108, 0.7171, 0.04299, 0.6327, 0.04169, 0.6353, 0.06565, 0.6502, 0.06658, 0.6475, 0.1233, 0.7165, 0.1219, 0.7127, 0.0789, 0.7149, 0.08098, 0.7191, 0.09899, 0.6641, 0.09474, 0.6654, 0.1302, 0.6813, 0.1332, 0.6788, 0.1634, 0.7144, 0.1621, 0.7102, 0.1219, 0.7127, 0.1233, 0.7165, 0.1332, 0.6788, 0.1302, 0.6813, 0.1669, 0.6965, 0.1699, 0.6936, 0.08098, 0.7191, 0.0789, 0.7149, 0.04195, 0.7167, 0.03953, 0.7214, 0.06658, 0.6475, 0.06565, 0.6502, 0.09474, 0.6654, 0.09899, 0.6641, 0.6882, 0.383, 0.6954, 0.3572, 0.6689, 0.3572, 0.6689, 0.4077, 0.9195, 0.7651, 0.9317, 0.7263, 0.9214, 0.7246, 0.9057, 0.765, 0.9211, 0.7978, 0.9195, 0.7651, 0.9057, 0.765, 0.904, 0.7978, 0.9057, 0.765, 0.9214, 0.7246, 0.9092, 0.6973, 0.8808, 0.7088, 0.8157, 0.7388, 0.848, 0.7256, 0.8433, 0.7161, 0.8163, 0.7256, 0.904, 0.7978, 0.9283, 0.8589, 0.9385, 0.8498, 0.9211, 0.7978, 0.8125, 0.81, 0.8426, 0.8357, 0.8654, 0.792, 0.8249, 0.7875, 0.8808, 0.7088, 0.9092, 0.6973, 0.9071, 0.6893, 0.8768, 0.7002, 0.8716, 0.8639, 0.903, 0.8952, 0.9283, 0.8589, 0.904, 0.7978, 0.865, 0.8701, 0.8974, 0.9009, 0.903, 0.8952, 0.8716, 0.8639, 0.8661, 0.764, 0.9057, 0.765, 0.8808, 0.7088, 0.848, 0.7256, 0.848, 0.7256, 0.8808, 0.7088, 0.8768, 0.7002, 0.8433, 0.7161, 0.8357, 0.8434, 0.865, 0.8701, 0.8716, 0.8639, 0.8426, 0.8357, 0.8426, 0.8357, 0.8716, 0.8639, 0.904, 0.7978, 0.8654, 0.792, 0.8654, 0.792, 0.904, 0.7978, 0.9057, 0.765, 0.8661, 0.764, 0.903, 0.8952, 0.9375, 0.9277, 0.9561, 0.9093, 0.9283, 0.8589, 0.8974, 0.9009, 0.9326, 0.9318, 0.9375, 0.9277, 0.903, 0.8952, 0.9283, 0.8589, 0.9561, 0.9093, 0.9632, 0.9041, 0.9385, 0.8498, 0.9326, 0.9318, 0.9986, 0.9768, 0.9893, 0.9649, 0.9375, 0.9277, 0.9561, 0.9093, 0.9893, 0.9649, 0.9986, 0.9768, 0.9632, 0.9041, 0.9375, 0.9277, 0.9893, 0.9649, 0.9561, 0.9093, 0.9317, 0.7263, 0.95, 0.6824, 0.9387, 0.6915, 0.9214, 0.7246, 0.9092, 0.6973, 0.9387, 0.6915, 0.95, 0.6824, 0.9071, 0.6893, 0.9214, 0.7246, 0.9387, 0.6915, 0.9092, 0.6973, 0.3081, 0.9563, 0.2045, 0.9195, 0.1912, 0.9551, 0.2673, 0.9768, 0.3142, 0.8899, 0.2177, 0.8747, 0.2045, 0.9195, 0.3081, 0.9563, 0.5078, 0.8928, 0.4128, 0.8964, 0.4164, 0.9551, 0.5245, 0.9633, 0.2076, 0.4553, 0.2567, 0.504, 0.2345, 0.4422, 0.1866, 0.4689, 0.2567, 0.504, 0.2076, 0.4553, 0.176, 0.4735, 0.2567, 0.504, 0.1866, 0.4689, 0.1817, 0.4034, 0.2076, 0.4553, 0.2345, 0.4422, 0.2241, 0.3915, 0.1297, 0.4178, 0.1866, 0.4689, 0.2076, 0.4553, 0.1817, 0.4034, 0.1159, 0.4285, 0.176, 0.4735, 0.1866, 0.4689, 0.1297, 0.4178, 0.1615, 0.3559, 0.1817, 0.4034, 0.2241, 0.3915, 0.2222, 0.3467, 0.08586, 0.3721, 0.1297, 0.4178, 0.1817, 0.4034, 0.1615, 0.3559, 0.06819, 0.3849, 0.1159, 0.4285, 0.1297, 0.4178, 0.08586, 0.3721, 0.1579, 0.3267, 0.1566, 0.3173, 0.0569, 0.3232, 0.05945, 0.3323, 0.05945, 0.3323, 0.0569, 0.3232, 0.018, 0.3377, 0.03427, 0.3464, 0.2225, 0.3284, 0.2567, 0.3092, 0.1566, 0.3173, 0.1579, 0.3267, 0.4128, 0.8964, 0.3142, 0.8899, 0.3081, 0.9563, 0.4164, 0.9551, 0.2177, 0.8747, 0.1197, 0.8734, 0.2045, 0.9195, 0.3538, 0.323, 0.2879, 0.3129, 0.3547, 0.3607, 0.4711, 0.326, 0.4133, 0.3325, 0.4006, 0.3891, 0.4457, 0.4099, 0.4155, 0.6682, 0.3318, 0.6779, 0.3298, 0.7119, 0.4132, 0.7141, 0.2708, 0.6578, 0.2709, 0.7072, 0.3298, 0.7119, 0.3318, 0.6779, 0.4457, 0.4099, 0.4006, 0.3891, 0.3867, 0.4176, 0.427, 0.4574, 0.4133, 0.3325, 0.3538, 0.323, 0.3547, 0.3607, 0.4006, 0.3891, 0.3831, 0.419, 0.3445, 0.3756, 0.3224, 0.3738, 0.3482, 0.4242, 0.2879, 0.3129, 0.3224, 0.3738, 0.3445, 0.3756, 0.3482, 0.4242, 0.3224, 0.3738, 0.2939, 0.3792, 0.2996, 0.4387, 0.3224, 0.3738, 0.2879, 0.3129, 0.2939, 0.3792, 0.4006, 0.3891, 0.3547, 0.3607, 0.3486, 0.3748, 0.3867, 0.4176, 0.3325, 0.6742, 0.3318, 0.6779, 0.4155, 0.6682, 0.3994, 0.6668, 0.3994, 0.6668, 0.4155, 0.6682, 0.3335, 0.6365, 0.334, 0.6421, 0.334, 0.6421, 0.3335, 0.6365, 0.2708, 0.6578, 0.2938, 0.6566, 0.4277, 0.5899, 0.3337, 0.5779, 0.3335, 0.6365, 0.4155, 0.6682, 0.3486, 0.3748, 0.2879, 0.3129, 0.3445, 0.3756, 0.2938, 0.6566, 0.2708, 0.6578, 0.2938, 0.6609, 0.3486, 0.3748, 0.3445, 0.3756, 0.3831, 0.419, 0.3867, 0.4176, 0.3867, 0.4176, 0.3831, 0.419, 0.4241, 0.4611, 0.427, 0.4574, 0.3547, 0.3607, 0.2879, 0.3129, 0.3486, 0.3748, 0.1439, 0.8248, 0.1453, 0.8046, 0.1408, 0.8035, 0.1255, 0.8189, 0.1727, 0.8022, 0.1516, 0.7994, 0.149, 0.8027, 0.1611, 0.8176, 0.1611, 0.8176, 0.149, 0.8027, 0.1453, 0.8046, 0.1439, 0.8248, 0.1255, 0.8189, 0.1408, 0.8035, 0.1397, 0.7996, 0.1178, 0.801, 0.1178, 0.801, 0.1397, 0.7996, 0.1414, 0.7945, 0.1278, 0.7792, 0.1278, 0.7792, 0.1414, 0.7945, 0.1462, 0.7933, 0.1485, 0.7717, 0.1485, 0.7717, 0.1462, 0.7933, 0.1503, 0.795, 0.1682, 0.7823, 0.1682, 0.7823, 0.1503, 0.795, 0.1516, 0.7994, 0.1727, 0.8022, 0.6559, 0.5043, 0.6666, 0.509, 0.666, 0.5237, 0.6561, 0.5282, 0.6736, 0.5118, 0.679, 0.5144, 0.6791, 0.5187, 0.6732, 0.521, 0.6666, 0.509, 0.6736, 0.5118, 0.6732, 0.521, 0.666, 0.5237, 0.679, 0.5144, 0.6843, 0.5166, 0.6791, 0.5187, 0.6732, 0.521, 0.6791, 0.5187, 0.6821, 0.5219, 0.6797, 0.5276, 0.666, 0.5237, 0.6732, 0.521, 0.6797, 0.5276, 0.6762, 0.5345, 0.6791, 0.5187, 0.6843, 0.5166, 0.6821, 0.5219, 0.6561, 0.5282, 0.666, 0.5237, 0.6762, 0.5345, 0.6725, 0.5443, 0.6762, 0.5345, 0.6797, 0.5276, 0.6887, 0.5276, 0.6913, 0.5351, 0.6821, 0.5219, 0.6843, 0.5166, 0.6865, 0.5219, 0.6725, 0.5443, 0.6762, 0.5345, 0.6913, 0.5351, 0.6949, 0.5446, 0.6797, 0.5276, 0.6821, 0.5219, 0.6865, 0.5219, 0.6887, 0.5276, 0.6865, 0.5219, 0.6843, 0.5166, 0.6895, 0.5187, 0.6949, 0.5446, 0.6913, 0.5351, 0.7019, 0.5244, 0.7126, 0.5292, 0.6887, 0.5276, 0.6865, 0.5219, 0.6895, 0.5187, 0.6949, 0.5213, 0.6913, 0.5351, 0.6887, 0.5276, 0.6949, 0.5213, 0.7019, 0.5244, 0.7126, 0.5292, 0.7019, 0.5244, 0.7026, 0.5096, 0.7127, 0.5051, 0.6949, 0.5213, 0.6895, 0.5187, 0.6896, 0.5144, 0.6955, 0.5123, 0.7019, 0.5244, 0.6949, 0.5213, 0.6955, 0.5123, 0.7026, 0.5096, 0.6895, 0.5187, 0.6843, 0.5166, 0.6896, 0.5144, 0.7026, 0.5096, 0.6955, 0.5123, 0.689, 0.5057, 0.6924, 0.4988, 0.6896, 0.5144, 0.6843, 0.5166, 0.6864, 0.5113, 0.7127, 0.5051, 0.7026, 0.5096, 0.6924, 0.4988, 0.6961, 0.4888, 0.6955, 0.5123, 0.6896, 0.5144, 0.6864, 0.5113, 0.689, 0.5057, 0.6924, 0.4988, 0.689, 0.5057, 0.6801, 0.5058, 0.6772, 0.4983, 0.6864, 0.5113, 0.6843, 0.5166, 0.6821, 0.5114, 0.6961, 0.4888, 0.6924, 0.4988, 0.6772, 0.4983, 0.6735, 0.4888, 0.689, 0.5057, 0.6864, 0.5113, 0.6821, 0.5114, 0.6801, 0.5058, 0.6735, 0.4888, 0.6772, 0.4983, 0.6666, 0.509, 0.6559, 0.5043, 0.6801, 0.5058, 0.6821, 0.5114, 0.679, 0.5144, 0.6736, 0.5118, 0.6772, 0.4983, 0.6801, 0.5058, 0.6736, 0.5118, 0.6666, 0.509, 0.6821, 0.5114, 0.6843, 0.5166, 0.679, 0.5144, 0.6559, 0.5043, 0.6561, 0.5282, 0.666, 0.5237, 0.6666, 0.509, 0.6736, 0.5118, 0.6732, 0.521, 0.6791, 0.5187, 0.679, 0.5144, 0.6666, 0.509, 0.666, 0.5237, 0.6732, 0.521, 0.6736, 0.5118, 0.679, 0.5144, 0.6791, 0.5187, 0.6843, 0.5166, 0.6732, 0.521, 0.6797, 0.5276, 0.6821, 0.5219, 0.6791, 0.5187, 0.666, 0.5237, 0.6762, 0.5345, 0.6797, 0.5276, 0.6732, 0.521, 0.6791, 0.5187, 0.6821, 0.5219, 0.6843, 0.5166, 0.6561, 0.5282, 0.6725, 0.5443, 0.6762, 0.5345, 0.666, 0.5237, 0.6762, 0.5345, 0.6913, 0.5351, 0.6887, 0.5276, 0.6797, 0.5276, 0.6821, 0.5219, 0.6865, 0.5219, 0.6843, 0.5166, 0.6725, 0.5443, 0.6949, 0.5446, 0.6913, 0.5351, 0.6762, 0.5345, 0.6797, 0.5276, 0.6887, 0.5276, 0.6865, 0.5219, 0.6821, 0.5219, 0.6865, 0.5219, 0.6895, 0.5187, 0.6843, 0.5166, 0.6949, 0.5446, 0.7126, 0.5292, 0.7019, 0.5244, 0.6913, 0.5351, 0.6887, 0.5276, 0.6949, 0.5213, 0.6895, 0.5187, 0.6865, 0.5219, 0.6913, 0.5351, 0.7019, 0.5244, 0.6949, 0.5213, 0.6887, 0.5276, 0.7126, 0.5292, 0.7127, 0.5051, 0.7026, 0.5096, 0.7019, 0.5244, 0.6949, 0.5213, 0.6955, 0.5123, 0.6896, 0.5144, 0.6895, 0.5187, 0.7019, 0.5244, 0.7026, 0.5096, 0.6955, 0.5123, 0.6949, 0.5213, 0.6895, 0.5187, 0.6896, 0.5144, 0.6843, 0.5166, 0.7026, 0.5096, 0.6924, 0.4988, 0.689, 0.5057, 0.6955, 0.5123, 0.6896, 0.5144, 0.6864, 0.5113, 0.6843, 0.5166, 0.7127, 0.5051, 0.6961, 0.4888, 0.6924, 0.4988, 0.7026, 0.5096, 0.6955, 0.5123, 0.689, 0.5057, 0.6864, 0.5113, 0.6896, 0.5144, 0.6924, 0.4988, 0.6772, 0.4983, 0.6801, 0.5058, 0.689, 0.5057, 0.6864, 0.5113, 0.6821, 0.5114, 0.6843, 0.5166, 0.6961, 0.4888, 0.6735, 0.4888, 0.6772, 0.4983, 0.6924, 0.4988, 0.689, 0.5057, 0.6801, 0.5058, 0.6821, 0.5114, 0.6864, 0.5113, 0.6735, 0.4888, 0.6559, 0.5043, 0.6666, 0.509, 0.6772, 0.4983, 0.6801, 0.5058, 0.6736, 0.5118, 0.679, 0.5144, 0.6821, 0.5114, 0.6772, 0.4983, 0.6666, 0.509, 0.6736, 0.5118, 0.6801, 0.5058, 0.6821, 0.5114, 0.679, 0.5144, 0.6843, 0.5166])
me_cube_001.materials.append(mat_material_002)
me_cube_001.materials.append(mat_material_003)
me_cube_001.use_mirror_x = True
me_cube_001.use_mirror_topology = True
me_cube_001.update()
arm_armature = bpy.data.armatures.new('Armature')  # bones are not reproduced

# ---- objects
ob_light = bpy.data.objects.new('Light', light_light)
ob_camera = bpy.data.objects.new('Camera', cam_camera)
ob_shark = bpy.data.objects.new('Shark', me_cube_001)
ob_armature = bpy.data.objects.new('Armature', arm_armature)

# ---- transforms, parenting, visibility, modifiers, constraints
ob_light.location = (4.076, 1.005, 5.904)
ob_light.rotation_euler = (0.6503, 0.05522, 1.866)
ob_light.lock_rotations_4d = False
ob_light.empty_display_type = 'ARROWS'
ob_light.color = (0.0, 0.0, 0.0, 0.0)
ob_light.lineart.crease_threshold = 0.0
ob_camera.location = (7.359, -6.926, 4.958)
ob_camera.rotation_euler = (1.109, 0.0, 0.8149)
ob_camera.lock_rotations_4d = False
ob_camera.empty_display_type = 'ARROWS'
ob_camera.color = (0.0, 0.0, 0.0, 0.0)
ob_camera.display_type = 'WIRE'
ob_camera.lineart.crease_threshold = 0.0
ob_shark.parent = ob_armature
ob_shark.location = (0.0, 0.0, 0.0)
ob_shark.lock_rotations_4d = False
ob_shark.empty_display_type = 'ARROWS'
ob_shark.lineart.crease_threshold = 0.0
ob_shark.use_mesh_mirror_x = True
_vg = ob_shark.vertex_groups.new(name='Body')
for _i, _w in zip([2, 3, 5, 6, 8, 9, 10, 11, 12, 13, 14, 15, 16, 17, 18, 19, 20, 21, 22, 23, 25, 26, 27, 28, 29, 30, 31, 32, 33, 34, 36, 49, 50, 51, 52, 53, 54, 55, 56, 57, 58, 59, 60, 61, 62, 63, 64, 65, 66, 67, 68, 69, 70, 71, 72, 73, 74, 75, 76, 77, 78, 79, 80, 81, 82, 83, 84, 85, 88, 89, 90, 91, 92, 93, 94, 95, 100, 101, 102, 103, 104, 105, 106, 107, 108, 109, 110, 111, 112, 113, 114, 115, 116, 117, 118, 119, 120, 121, 122, 123, 124, 125, 126, 127, 128, 129, 130, 131, 162, 163, 164, 165, 166, 167, 168, 169, 170, 171, 172, 173, 174, 175, 176, 177, 178, 179, 180, 181, 182, 183, 184, 185, 186, 187, 188, 189, 190, 191, 192, 193, 194, 195, 196, 197, 198, 199, 200, 201, 202, 203, 204, 205, 208, 209, 210, 211, 212, 213, 214, 215, 216, 217, 218, 219, 220, 221, 222, 223, 224, 225, 226, 227, 228, 230, 239, 240, 241, 242, 243, 244, 245, 246, 247, 248, 249, 250, 251, 252, 253, 254, 255, 256, 257, 258, 259, 260, 261, 262, 263, 264, 265, 266, 267, 268, 269, 272, 273, 274, 275, 276, 277, 278, 279, 284, 285, 286, 287, 288, 289, 290, 291, 292, 293, 294, 295, 296, 297, 298, 299, 300, 301, 302, 303, 304, 321, 322, 323, 324, 325, 326, 327, 328, 329, 330, 331, 332, 333, 334, 335, 336, 337, 338, 339, 340, 341, 342, 343, 344, 345, 346, 347, 348, 349, 350, 351, 352, 353, 354, 355, 356, 357, 358, 359, 360, 361, 362, 363, 364, 365, 366, 367, 368, 369, 370, 371, 372, 373, 374, 375, 376, 377, 378, 379, 380, 381, 382, 383, 384, 385, 386, 387, 388, 389, 390, 391, 392, 393, 394, 395, 396, 397, 398, 399, 400, 401, 402, 403, 404, 405, 406, 407, 408, 409, 410, 411, 412, 413, 414, 415, 416, 417, 418, 419, 420, 421], [0.0, 0.0, 0.0, 7.589e-11, 0.6907, 0.3022, 0.6721, 0.005143, 0.0, 0.0, 1.0, 0.9979, 0.0, 6.157e-05, 3.476e-09, 1.952e-05, 0.0, 3.716e-10, 0.002284, 9.105e-09, 0.0, 6.758e-09, 0.0, 0.7657, 0.7107, 0.0, 0.9968, 0.9998, 4.633e-06, 0.0, 0.0, 0.0, 0.5223, 0.6115, 6.584e-05, 0.005448, 1.501e-08, 0.4706, 0.0, 0.1214, 0.5955, 1.163e-06, 0.0, 0.0, 0.0, 0.03182, 0.0, 0.0, 0.0, 0.0, 0.03395, 0.0, 0.0, 0.0, 0.0, 0.0, 0.0, 0.0, 0.0, 0.0, 0.0, 1.185e-05, 0.0, 0.0, 0.0, 2.344e-09, 0.0, 7.875e-08, 0.6804, 0.6973, 1.0, 1.0, 3.913e-07, 3.142e-05, 4.09e-07, 1.448e-06, 1.0, 0.9863, 8.961e-05, 0.0002291, 0.03057, 0.3077, 0.0001239, 0.0007039, 0.1969, 0.1543, 0.0, 0.0, 2.581e-05, 1.18e-05, 0.02682, 0.01663, 2.086e-08, 1.634e-08, 1.313e-05, 7.18e-08, 0.001708, 0.001998, 1.08e-06, 0.0, 0.0, 0.0, 0.0, 0.0, 0.0, 7.902e-11, 0.1743, 0.1082, 0.0, 0.0, 0.001027, 0.0, 0.0, 0.006113, 3.576e-06, 0.0007429, 0.03607, 0.0003214, 0.000765, 0.4359, 0.184, 0.0, 0.03748, 0.5434, 0.2538, 0.2767, 0.7994, 0.0, 0.001048, 5.496e-05, 3.791e-05, 0.0001006, 1.663e-05, 0.3321, 0.0007743, 0.0, 0.0, 0.007357, 0.0, 0.0005396, 0.001119, 5.519e-05, 0.09168, 0.02411, 0.0, 0.0, 0.0, 0.0, 0.0, 0.0, 0.0, 0.0, 0.0, 0.0, 0.6907, 0.3022, 0.0, 1.0, 0.0, 0.0, 3.476e-09, 1.952e-05, 0.0, 3.716e-10, 6.758e-09, 0.0, 0.7657, 0.7107, 0.0, 0.9968, 0.9998, 4.633e-06, 0.0, 0.0, 0.0, 0.5223, 1.501e-08, 0.0, 0.0, 0.1214, 0.5955, 1.163e-06, 0.0, 0.0, 0.0, 0.03182, 0.0, 0.0, 0.0, 0.03395, 0.0, 0.0, 0.0, 0.0, 0.0, 0.0, 0.0, 0.0, 0.0, 1.185e-05, 0.0, 0.0, 0.0, 2.344e-09, 0.0, 0.6804, 0.6973, 1.0, 1.0, 3.913e-07, 3.142e-05, 4.09e-07, 1.448e-06, 1.0, 0.0, 8.961e-05, 0.0, 0.0, 2.581e-05, 1.18e-05, 0.02682, 0.01663, 2.086e-08, 1.634e-08, 1.08e-06, 0.0, 0.0, 0.0, 0.0, 0.0, 0.0, 7.902e-11, 0.1743, 0.1082, 0.0, 0.0, 0.0, 0.0007429, 0.0003214, 0.4359, 0.184, 0.03748, 0.2767, 0.7994, 0.0, 0.001048, 0.0, 3.792e-05, 0.0001006, 1.661e-05, 0.3321, 0.0007743, 0.0, 0.0, 0.007357, 0.0, 0.0, 0.0, 0.0, 0.0, 0.0, 0.0, 0.0, 0.0, 0.0, 0.0, 0.0, 0.0, 0.0, 0.0, 0.0, 0.0, 0.0, 0.0, 0.0, 0.0, 0.0, 0.0, 0.0, 0.0, 0.0, 0.0, 0.0, 0.0, 0.0, 0.0, 0.0, 0.0, 0.0, 0.0, 0.0, 0.0, 0.0, 0.0, 0.0, 0.0, 0.0, 0.0, 0.0, 0.0, 0.0, 0.0, 0.0, 0.0, 0.0, 0.0, 0.0, 0.0, 0.0, 0.0, 0.0, 0.0, 0.0, 0.0, 0.0, 0.0, 0.0, 0.0, 0.0, 0.0, 0.0, 0.0, 0.0, 0.0, 0.0, 0.0, 0.0, 0.0, 0.0, 0.0, 0.0, 0.0, 0.0, 0.0, 0.0]): _vg.add([_i], _w, 'REPLACE')
_vg = ob_shark.vertex_groups.new(name='Tail')
for _i, _w in zip([8, 9, 10, 14, 15, 18, 19, 20, 21, 22, 23, 24, 25, 28, 29, 31, 32, 33, 34, 35, 36, 37, 42, 43, 46, 88, 89, 90, 92, 93, 94, 95, 99, 171, 172, 173, 174, 175, 191, 210, 211, 213, 216, 217, 218, 219, 222, 223, 225, 226, 227, 228, 229, 230, 231, 236, 272, 273, 274, 276, 277, 278, 279, 283, 325, 326, 327, 341], [0.3112, 0.172, 0.3275, 6.601e-05, 5.739e-05, 0.6645, 0.3246, 0.2807, 0.6516, 0.3327, 0.6711, 0.2054, 0.2557, 0.2649, 0.2893, 0.009774, 1.438e-06, 0.3059, 0.7152, 0.2639, 0.6662, 2.842e-08, 0.0, 3.483e-07, 0.0, 0.3197, 0.3026, 0.02589, 0.3157, 0.3013, 0.6588, 0.6509, 0.0, 1.237e-05, 4.451e-06, 0.1497, 0.04576, 0.0, 0.0363, 0.3093, 0.172, 6.618e-05, 0.6645, 0.3246, 0.2807, 0.6516, 0.2589, 0.2893, 0.01033, 1.438e-06, 0.3059, 0.7152, 0.241, 0.6612, 2.842e-08, 0.0, 0.3196, 0.3027, 0.03274, 0.3157, 0.3013, 0.6588, 0.6509, 0.0, 1.243e-05, 0.1491, 0.04562, 0.0363]): _vg.add([_i], _w, 'REPLACE')
_vg = ob_shark.vertex_groups.new(name='Tail.001')
for _i, _w in zip([8, 9, 10, 18, 19, 20, 21, 22, 23, 24, 25, 28, 29, 33, 34, 35, 36, 37, 38, 39, 40, 41, 42, 43, 44, 45, 46, 47, 48, 88, 89, 92, 93, 94, 95, 96, 97, 98, 99, 172, 175, 191, 210, 211, 216, 217, 218, 219, 222, 223, 227, 228, 229, 230, 231, 232, 233, 234, 235, 236, 237, 238, 272, 273, 276, 277, 278, 279, 280, 281, 282, 283, 341], [4.154e-08, 1.473e-09, 8.757e-05, 0.3355, 0.475, 0.5112, 0.3484, 0.4811, 0.3289, 0.581, 0.2251, 1.065e-05, 2.785e-06, 0.4933, 0.2848, 0.5422, 0.3311, 0.3925, 0.0, 0.0, 0.4214, 0.002464, 0.4351, 0.4063, 0.0, 0.0, 0.409, 0.0, 0.4143, 1.444e-07, 8.422e-09, 0.4841, 0.4955, 0.3412, 0.3491, 0.0, 0.0, 0.4085, 0.3939, 1.358e-06, 0.0, 0.0, 4.154e-08, 1.472e-09, 0.3355, 0.475, 0.5112, 0.3484, 1.065e-05, 2.785e-06, 0.4933, 0.2848, 0.5422, 0.3311, 0.3925, 0.0, 0.0, 0.4214, 0.0, 0.409, 0.0, 0.4143, 1.444e-07, 8.422e-09, 0.4841, 0.4955, 0.3412, 0.3491, 0.0, 0.0, 0.4085, 0.3939, 0.0]): _vg.add([_i], _w, 'REPLACE')
_vg = ob_shark.vertex_groups.new(name='Tail.002')
for _i, _w in zip([0, 1, 4, 7, 19, 20, 22, 24, 33, 35, 37, 38, 39, 40, 41, 42, 43, 44, 45, 46, 47, 48, 86, 87, 92, 93, 96, 97, 98, 99, 132, 133, 134, 135, 138, 139, 140, 141, 142, 143, 144, 145, 146, 147, 148, 149, 150, 151, 152, 153, 154, 155, 156, 157, 158, 159, 160, 161, 206, 207, 217, 218, 227, 229, 231, 232, 233, 234, 235, 236, 237, 238, 270, 271, 276, 277, 280, 281, 282, 283, 305, 306, 307, 308, 309, 310, 311, 312, 313, 314, 315, 316, 317, 318, 319, 320], [0.7143, 0.6915, 0.5169, 0.6734, 0.2004, 0.2081, 0.1839, 0.2142, 0.2008, 0.2168, 0.6075, 1.0, 1.0, 0.5786, 0.9971, 0.5649, 0.5937, 1.0, 1.0, 0.591, 1.0, 0.5857, 0.6759, 0.6847, 0.2003, 0.2032, 1.0, 1.0, 0.5915, 0.6061, 0.001103, 0.01238, 0.1653, 0.1706, 0.1001, 0.1134, 0.0, 0.001761, 0.0, 0.0, 0.3777, 0.3041, 0.3591, 0.3332, 0.3773, 0.3309, 0.0, 0.00316, 0.002049, 1.729e-05, 0.0002024, 1.162e-05, 0.0, 0.0001006, 0.0, 0.0, 0.02686, 0.02246, 0.7143, 0.6915, 0.2004, 0.2081, 0.2008, 0.2168, 0.6075, 1.0, 1.0, 0.5786, 1.0, 0.591, 1.0, 0.5857, 0.6759, 0.6847, 0.2003, 0.2032, 1.0, 1.0, 0.5915, 0.6061, 0.01238, 0.1653, 0.1001, 0.1134, 0.0, 0.0, 0.3777, 0.3591, 0.3773, 0.3309, 0.0, 0.00316, 1.162e-05, 0.0001006, 0.0, 0.02686]): _vg.add([_i], _w, 'REPLACE')
_vg = ob_shark.vertex_groups.new(name='Tail.003')
for _i, _w in zip([0, 1, 4, 7, 38, 41, 44, 45, 47, 86, 87, 96, 97, 132, 133, 134, 135, 136, 137, 138, 139, 140, 141, 142, 143, 144, 145, 146, 147, 148, 149, 150, 151, 152, 153, 154, 155, 156, 157, 158, 159, 160, 161, 206, 207, 232, 235, 237, 270, 271, 280, 281, 305, 306, 307, 308, 309, 310, 311, 312, 313, 314, 315, 316, 317, 318, 319, 320], [0.2857, 0.3085, 0.4831, 0.3266, 0.0, 0.0004527, 0.0, 0.0, 0.0, 0.3241, 0.3153, 0.0, 0.0, 0.9989, 0.9876, 0.8347, 0.8294, 1.0, 1.0, 0.8999, 0.8866, 1.0, 0.9982, 1.0, 1.0, 0.6223, 0.6959, 0.6409, 0.6668, 0.6227, 0.6691, 1.0, 0.9968, 0.998, 1.0, 0.9998, 1.0, 1.0, 0.9999, 1.0, 1.0, 0.9731, 0.9775, 0.2857, 0.3085, 0.0, 0.0, 0.0, 0.3241, 0.3153, 0.0, 0.0, 0.9876, 0.8347, 0.8999, 0.8866, 1.0, 1.0, 0.6223, 0.6409, 0.6227, 0.6691, 1.0, 0.9968, 1.0, 0.9999, 1.0, 0.9731]): _vg.add([_i], _w, 'REPLACE')
_vg = ob_shark.vertex_groups.new(name='Head')
for _i, _w in zip([2, 3, 5, 6, 12, 13, 14, 26, 27, 30, 31, 49, 50, 52, 53, 54, 56, 57, 59, 60, 61, 62, 63, 64, 65, 66, 67, 68, 69, 70, 71, 72, 73, 74, 75, 76, 77, 78, 79, 80, 81, 82, 83, 84, 85, 90, 100, 101, 102, 103, 104, 105, 106, 107, 108, 109, 110, 111, 112, 113, 114, 115, 116, 117, 118, 119, 120, 121, 122, 123, 124, 125, 126, 127, 128, 129, 130, 131, 169, 170, 176, 177, 178, 179, 180, 198, 199, 200, 201, 202, 203, 204, 205, 208, 209, 212, 213, 220, 221, 224, 225, 239, 240, 241, 243, 244, 246, 247, 248, 249, 250, 251, 252, 253, 254, 255, 256, 257, 258, 259, 260, 261, 262, 263, 264, 265, 266, 267, 268, 269, 274, 284, 285, 286, 287, 288, 289, 290, 291, 292, 293, 294, 295, 296, 297, 298, 299, 300, 301, 302, 303, 304, 324, 328, 329, 330, 348, 349, 350, 351, 352, 353, 354, 355, 356, 357, 358, 359, 360, 361, 362, 363, 364, 365, 366, 367, 368, 369, 370, 371, 372, 373, 374, 375, 376, 377, 378, 379, 380, 381, 382, 383, 384, 385, 386, 387, 388, 389, 390, 391, 392, 393, 394, 395, 396, 397, 398, 399, 400, 401, 402, 403, 404, 405, 406, 407, 408, 409, 410, 411, 412, 413, 414, 415, 416, 417, 418, 419, 420, 421], [1.0, 0.0, 1.0, 2.056e-05, 1.0, 1.0, 0.0, 9e-05, 1.0, 1.0, 0.0009283, 1.0, 0.4777, 0.008397, 0.9945, 1.714e-06, 1.0, 0.8786, 0.008154, 1.0, 1.0, 1.0, 0.8986, 1.0, 1.0, 1.0, 1.0, 0.9653, 1.0, 1.0, 1.0, 1.0, 1.0, 1.0, 1.0, 1.0, 1.0, 1.0, 0.9999, 1.0, 0.002554, 1.0, 2.116e-05, 0.2808, 0.01804, 0.0, 0.0, 8.395e-08, 0.8374, 0.001777, 0.0005961, 0.006797, 4.341e-05, 1.0, 0.5358, 0.8243, 0.0, 0.0, 1.0, 1.0, 0.9732, 0.9811, 0.0004414, 0.0009621, 0.001171, 0.0003543, 1.0, 1.0, 0.702, 0.6478, 0.008938, 0.003296, 0.2778, 0.3042, 2.503e-05, 3.219e-06, 0.8105, 0.882, 0.0, 3.68e-06, 0.9625, 0.2239, 6.032e-10, 0.0, 0.0, 1.0, 1.0, 1.0, 1.0, 1.0, 1.0, 1.0, 1.0, 1.0, 0.0, 1.0, 0.0, 9e-05, 1.0, 1.0, 0.0009283, 1.0, 0.4777, 1.714e-06, 1.0, 0.8786, 0.008154, 1.0, 1.0, 1.0, 0.8986, 1.0, 1.0, 1.0, 0.9653, 1.0, 1.0, 1.0, 1.0, 1.0, 1.0, 1.0, 1.0, 1.0, 0.9999, 1.0, 0.002554, 1.0, 2.116e-05, 0.2808, 0.0, 0.0, 0.07449, 0.8374, 0.0, 0.0, 1.0, 1.0, 0.9732, 0.9811, 0.0004414, 0.0009621, 0.702, 0.6478, 0.008938, 0.003296, 0.2778, 0.3042, 2.503e-05, 3.219e-06, 0.8105, 0.882, 0.0, 0.9625, 0.0, 0.0, 1.0, 1.0, 1.0, 1.0, 1.0, 1.0, 1.0, 1.0, 1.0, 1.0, 1.0, 1.0, 1.0, 1.0, 1.0, 1.0, 1.0, 1.0, 1.0, 1.0, 1.0, 1.0, 1.0, 1.0, 1.0, 1.0, 1.0, 1.0, 1.0, 1.0, 1.0, 1.0, 1.0, 1.0, 1.0, 1.0, 1.0, 1.0, 1.0, 1.0, 1.0, 1.0, 1.0, 1.0, 1.0, 1.0, 1.0, 1.0, 1.0, 1.0, 1.0, 1.0, 1.0, 1.0, 1.0, 1.0, 1.0, 1.0, 1.0, 1.0, 1.0, 1.0, 1.0, 1.0, 1.0, 1.0, 1.0, 1.0, 1.0, 1.0, 1.0, 1.0, 1.0, 1.0]): _vg.add([_i], _w, 'REPLACE')
_vg = ob_shark.vertex_groups.new(name='Mouth')
for _i, _w in zip([2, 3, 5, 12, 13, 15, 27, 30, 32, 49, 50, 51, 52, 53, 54, 55, 56, 57, 58, 59, 60, 61, 62, 63, 64, 65, 66, 67, 68, 69, 70, 71, 72, 73, 74, 75, 76, 77, 78, 79, 80, 81, 82, 83, 84, 100, 101, 102, 105, 107, 108, 109, 112, 113, 114, 115, 116, 117, 120, 121, 122, 123, 124, 125, 126, 127, 128, 129, 130, 131, 176, 196, 197, 198, 199, 200, 201, 202, 203, 204, 205, 208, 209, 212, 221, 224, 226, 239, 240, 241, 242, 243, 244, 245, 246, 247, 248, 249, 250, 251, 252, 253, 254, 255, 256, 257, 258, 259, 260, 261, 262, 263, 264, 265, 266, 267, 268, 269, 284, 285, 286, 289, 290, 291, 292, 293, 294, 295, 296, 297, 298, 299, 300, 301, 302, 303, 304, 328, 346, 347, 348, 349, 350, 351, 352, 353, 354, 355], [0.0, 0.0, 8.874e-08, 0.0, 1.719e-06, 0.0003098, 2.292e-08, 0.0, 1.668e-05, 0.0, 0.0, 0.0, 1.558e-09, 6.306e-07, 2.531e-13, 4.391e-09, 4.439e-12, 7.211e-07, 0.0, 1.189e-11, 0.0, 8.801e-10, 0.0, 0.03182, 4.896e-09, 0.0, 1.044e-07, 0.0, 6.392e-07, 3.31e-10, 0.0, 0.0, 3.018e-09, 1.626e-09, 0.0, 9.339e-08, 4.146e-08, 2.522e-08, 0.0, 1.185e-05, 1.223e-08, 0.0, 0.0, 7.31e-14, 0.0, 0.0, 1.34e-07, 0.0, 9.005e-08, 1.128e-05, 0.0, 0.0005056, 0.0, 0.0, 8.253e-07, 5.208e-08, 0.0, 0.0, 0.0, 0.0, 6.168e-10, 0.0, 0.0, 0.0, 0.0, 0.0, 0.0, 1.631e-15, 3.463e-05, 2.039e-05, 1.018e-07, 0.0, 0.0, 0.05385, 0.0778, 0.04602, 0.08693, 0.1096, 0.09049, 0.1136, 0.05522, 0.0, 0.0, 0.0, 2.29e-08, 0.0, 1.668e-05, 0.0, 0.0, 2.531e-13, 9.614e-09, 4.439e-12, 7.211e-07, 0.0, 1.189e-11, 0.0, 8.801e-10, 0.0, 0.03182, 4.896e-09, 0.0, 0.0, 6.392e-07, 3.31e-10, 0.0, 0.0, 3.018e-09, 1.626e-09, 0.0, 4.146e-08, 2.522e-08, 0.0, 1.185e-05, 1.223e-08, 0.0, 0.0, 7.31e-14, 0.0, 0.0, 0.1189, 0.0, 0.0, 0.0, 8.253e-07, 5.208e-08, 0.0, 0.0, 6.168e-10, 0.0, 0.0, 0.0, 0.0, 0.0, 0.0, 1.631e-15, 3.463e-05, 2.039e-05, 1.018e-07, 0.0, 0.0, 0.05385, 0.0778, 0.04602, 0.08693, 0.1096, 0.09049, 0.1136, 0.05522]): _vg.add([_i], _w, 'REPLACE')
_vg = ob_shark.vertex_groups.new(name='Jaw')
for _i, _w in zip([3, 6, 10, 12, 15, 26, 32, 49, 50, 51, 52, 54, 55, 56, 58, 59, 61, 62, 63, 68, 69, 70, 71, 72, 79, 81, 83, 84, 85, 100, 101, 102, 103, 104, 105, 106, 108, 109, 110, 111, 114, 115, 116, 117, 118, 119, 122, 123, 124, 125, 126, 127, 128, 129, 130, 131, 196, 197, 198, 199, 200, 201, 202, 203, 204, 205, 209, 212, 220, 226, 239, 240, 241, 242, 243, 245, 246, 248, 249, 250, 254, 255, 256, 257, 258, 264, 266, 268, 269, 284, 285, 286, 287, 288, 291, 292, 293, 294, 295, 296, 297, 298, 299, 300, 301, 302, 303, 304, 346, 347, 348, 349, 350, 351, 352, 353, 354, 355], [1.0, 1.0, 1.551e-05, 0.0, 0.0004363, 0.9999, 2.34e-05, 0.0, 0.0, 0.3885, 0.9915, 1.0, 0.1338, 1.458e-12, 0.4045, 0.9918, 3.047e-11, 0.0, 0.005994, 0.0007098, 8.104e-11, 0.0, 0.0, 1.074e-11, 1.185e-05, 0.9974, 1.0, 0.7192, 0.982, 0.0, 0.01373, 0.1625, 0.998, 0.9688, 0.6855, 0.9998, 0.2673, 0.02086, 1.0, 1.0, 4.799e-08, 0.002304, 0.9996, 0.999, 0.9988, 0.9996, 0.298, 0.3522, 0.9911, 0.9967, 0.7222, 0.6958, 1.0, 1.0, 0.01513, 0.009771, 0.0, 0.0, 0.001745, 0.006463, 0.00723, 0.01492, 0.007199, 0.01004, 0.01523, 0.001806, 1.0, 0.0, 0.9999, 2.34e-05, 0.0, 0.0, 1.0, 0.1338, 1.458e-12, 0.4045, 0.9918, 3.047e-11, 0.0, 0.005994, 0.0007098, 8.104e-11, 0.0, 0.0, 1.074e-11, 1.185e-05, 0.9974, 1.0, 0.7192, 0.0, 0.01373, 0.1625, 1.0, 1.0, 4.799e-08, 0.002304, 0.9996, 0.999, 0.298, 0.3522, 0.9911, 0.9967, 0.7222, 0.6958, 1.0, 1.0, 0.01513, 0.009771, 0.0, 0.0, 0.001745, 0.006463, 0.00723, 0.01492, 0.007199, 0.01004, 0.01523, 0.001806]): _vg.add([_i], _w, 'REPLACE')
_vg = ob_shark.vertex_groups.new(name='TopFin')
for _i, _w in zip([8, 11, 14, 16, 20, 21, 24, 25, 28, 31, 35, 36, 50, 53, 57, 62, 70, 79, 82, 88, 89, 90, 95, 100, 162, 163, 164, 165, 166, 167, 168, 169, 170, 171, 172, 173, 174, 175, 176, 177, 178, 179, 180, 210, 213, 214, 218, 219, 222, 225, 229, 230, 240, 244, 249, 256, 264, 267, 272, 273, 274, 279, 284, 321, 322, 323, 324, 325, 326, 327, 328, 329, 330], [1.67e-07, 0.9949, 0.0, 1.0, 0.0, 3.051e-10, 5.033e-05, 0.5629, 0.0002704, 0.002161, 1.865e-05, 0.0, 0.0, 1.613e-05, 2.382e-06, 0.0, 0.0, 1.185e-05, 0.0, 1.888e-07, 9.053e-10, 0.0, 3.764e-07, 0.0, 1.0, 1.0, 0.999, 1.0, 1.0, 0.9939, 1.0, 0.9993, 0.9639, 0.9997, 0.9992, 0.5641, 0.816, 1.0, 1.616e-06, 0.2328, 0.7462, 0.7233, 0.2006, 1.67e-07, 0.0, 1.0, 0.0, 3.051e-10, 0.0002704, 0.002161, 1.865e-05, 0.0, 0.0, 2.382e-06, 0.0, 0.0, 1.185e-05, 0.0, 1.888e-07, 9.053e-10, 0.0, 3.764e-07, 0.0, 1.0, 1.0, 1.0, 0.9993, 0.9997, 0.5641, 0.816, 1.616e-06, 0.7233, 0.2006]): _vg.add([_i], _w, 'REPLACE')
_vg = ob_shark.vertex_groups.new(name='SideFin.L')
for _i, _w in zip([8, 9, 10, 14, 15, 17, 18, 23, 29, 31, 32, 34, 50, 51, 54, 55, 56, 58, 59, 62, 63, 68, 69, 70, 71, 79, 82, 83, 84, 88, 89, 90, 91, 94, 95, 100, 101, 102, 122, 123, 124, 125, 126, 127, 128, 129, 181, 182, 183, 184, 185, 186, 187, 188, 189, 190, 191, 192, 193, 194, 195, 196, 197, 211, 215, 223, 226, 242, 245, 331, 332, 333, 334, 335, 336, 337, 338, 339, 340, 341, 342, 343, 344, 345, 346, 347], [4.435e-08, 0.5258, 0.0001567, 0.0, 0.0006619, 0.9999, 2.547e-09, 1.77e-09, 1.055e-05, 0.0001336, 0.0001325, 0.0, 0.0, 0.0, 2.202e-13, 0.3956, 5.474e-13, 0.0, 5.285e-12, 0.0, 0.03182, 2.895e-08, 1.578e-12, 0.0, 0.0, 1.185e-05, 0.0, 2.633e-14, 0.0, 3.453e-07, 4.067e-08, 0.0, 0.0, 2.219e-07, 3.688e-07, 0.0, 8.936e-07, 0.0, 8.634e-11, 0.0, 0.0, 0.0, 0.0, 0.0, 0.0, 1.16e-16, 1.0, 0.999, 0.9999, 1.0, 0.9999, 1.0, 0.6679, 0.9992, 1.0, 1.0, 0.9563, 1.0, 0.9995, 0.9989, 0.9999, 0.9083, 0.9759, 0.5258, 0.9999, 2.062e-06, 1.501e-05, 0.8662, 0.0, 1.0, 0.9989, 0.9999, 1.0, 0.9999, 1.0, 0.6679, 0.9992, 1.0, 1.0, 0.9563, 1.0, 0.9995, 0.9989, 0.9999, 0.9083, 0.9759]): _vg.add([_i], _w, 'REPLACE')
_vg = ob_shark.vertex_groups.new(name='SideFin.R')
for _i, _w in zip([10, 15, 23, 29, 32, 51, 58, 210, 211, 213, 215, 216, 223, 225, 226, 228, 240, 241, 242, 243, 245, 246, 249, 250, 254, 255, 256, 257, 264, 267, 268, 269, 272, 273, 274, 275, 278, 279, 284, 285, 286, 295, 296, 297, 298, 299, 300, 301, 302, 331, 332, 333, 334, 335, 336, 337, 338, 339, 340, 341, 342, 343, 344, 345, 346, 347], [0.0001567, 0.0006619, 1.77e-09, 2.062e-06, 1.501e-05, 0.0, 0.0, 4.435e-08, 1.286e-08, 0.0, 0.0, 2.547e-09, 1.055e-05, 0.0001336, 0.0001325, 0.0, 0.0, 2.202e-13, 8.982e-08, 5.474e-13, 0.0, 5.285e-12, 0.0, 0.03182, 2.895e-08, 1.578e-12, 0.0, 0.0, 1.185e-05, 0.0, 2.633e-14, 0.0, 3.453e-07, 4.067e-08, 0.0, 0.0, 2.219e-07, 3.688e-07, 0.0, 0.7929, 0.0, 8.634e-11, 0.0, 0.0, 0.0, 0.0, 0.0, 0.0, 1.16e-16, 0.0, 4.597e-05, 0.0, 4.709e-08, 3.656e-10, 1.74e-08, 2.299e-06, 3.79e-09, 0.0, 0.0, 0.0, 0.0, 1.879e-07, 7.573e-07, 4.385e-08, 0.0, 0.0]): _vg.add([_i], _w, 'REPLACE')
_m = ob_shark.modifiers.new('Armature', 'ARMATURE')
_m.object = ob_armature
ob_armature.location = (0.0, 0.0, 0.0)
ob_armature.show_in_front = True

# ---- collection membership
col_collection.objects.link(ob_light)
col_collection.objects.link(ob_camera)
col_collection.objects.link(ob_shark)
col_collection.objects.link(ob_armature)

# ---- scene / render settings (as saved in the file)
scene.camera = ob_camera
scene.frame_start = 1; scene.frame_end = 250; scene.frame_set(100)
scene.render.engine = 'BLENDER_EEVEE_NEXT'
bpy.context.view_layer.update()

